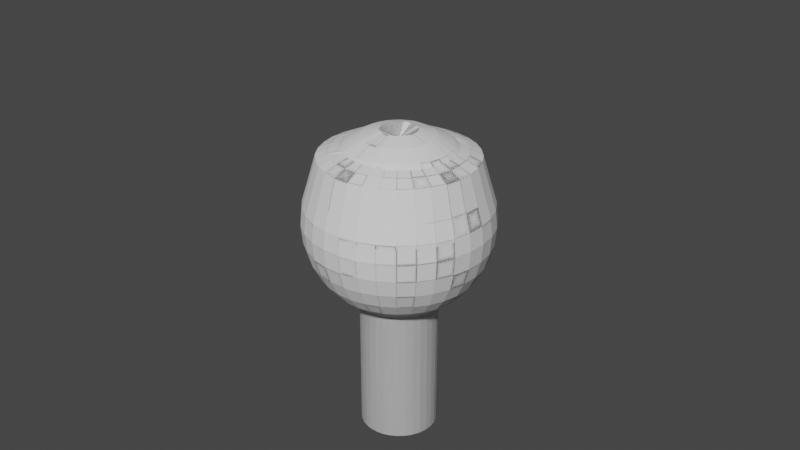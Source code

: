 # Source: pistil.blend  (saved by Blender 3.3.6; exported with 4.5.12 LTS)
import bpy
from mathutils import Matrix  # noqa: F401  (used for matrix-valued properties, if any)

bpy.ops.wm.read_factory_settings(use_empty=True)
scene = bpy.context.scene
scene.name = 'Scene'

# ---- collections
col_collection = bpy.data.collections.new('Collection'); scene.collection.children.link(col_collection)

# ---- world
world_world = bpy.data.worlds.new('World'); scene.world = world_world
world_world.use_nodes = True; world_world.node_tree.nodes.clear()
_N = world_world.node_tree.nodes; _L = world_world.node_tree.links
n0 = _N.new('ShaderNodeOutputWorld'); n0.name = 'World Output'; n0.location = (300, 300)
n1 = _N.new('ShaderNodeBackground'); n1.name = 'Background'; n1.location = (10, 300)
n1.inputs[0].default_value = (0.05088, 0.05088, 0.05088, 1.0)
_L.new(n1.outputs[0], n0.inputs[0])
n0.is_active_output = True
world_world.color = (0.05088, 0.05088, 0.05088)
world_world.use_sun_shadow = False
world_world.sun_shadow_jitter_overblur = 0.0

# ---- cameras
cam_camera = bpy.data.cameras.new('Camera')
cam_camera.clip_end = 100.0
cam_camera.ortho_scale = 7.314

# ---- meshes
me_cube_001 = bpy.data.meshes.new('Cube.001')
me_cube_001.from_pydata([(0.8315, 0.5556, 0.001642), (0.3087, 0.4619, 0.8077), (0.8155, 0.5449, 0.1947), (0.3928, 0.5879, 0.7609), (0.7682, 0.5133, 0.3804), (0.2126, 0.3182, 0.8425), (0.4619, 0.6913, 0.7039), (0.5133, 0.7682, 0.3804), (0.5449, 0.8155, 0.1947), (0.5556, 0.8315, 0.001642), (0.5449, 0.8155, -0.1914), (0.5133, 0.7682, -0.3771), (0.4619, 0.6913, -0.5482), (0.3928, 0.5879, -0.6981), (0.3087, 0.4619, -0.8212), (0.2126, 0.3182, -0.9239), (0.1084, 0.1622, -0.9808), (0.07466, 0.1802, -0.9808), (0.1464, 0.3536, -0.9239), (0.2126, 0.5133, -0.8315), (0.2706, 0.6533, -0.7071), (0.3182, 0.7682, -0.5556), (0.3536, 0.8536, -0.3827), (0.3753, 0.9061, -0.1951), (0.3827, 0.9239, 0.0), (0.3753, 0.9061, 0.1951), (0.3536, 0.8536, 0.3827), (0.3182, 0.7682, 0.7054), (0.2706, 0.6533, 0.7631), (0.2126, 0.5133, 0.8077), (0.1464, 0.3536, 0.8425), (0.07466, 0.1802, 0.864), (0.03806, 0.1913, 0.8672), (0.07466, 0.3753, 0.8456), (0.1084, 0.5449, 0.8104), (0.8155, 0.5449, -0.1914), (0.1379, 0.6935, 0.7631), (0.7682, 0.5133, -0.3771), (0.1622, 0.8155, 0.7054), (0.6913, 0.4619, -0.5482), (0.1802, 0.9061, 0.3827), (0.5879, 0.3928, -0.6981), (0.1913, 0.9619, 0.1951), (0.4619, 0.3087, -0.8212), (0.1951, 0.9808, 0.0), (0.3182, 0.2126, -0.9239), (0.1913, 0.9619, -0.1951), (0.1622, 0.1084, -0.9808), (0.1802, 0.9061, -0.3827), (0.1622, 0.8155, -0.5556), (0.1379, 0.6935, -0.7071), (0.1622, 0.1084, 0.864), (0.1084, 0.5449, -0.8315), (0.1379, 0.1379, 0.864), (0.07466, 0.3753, -0.9239), (0.03806, 0.1913, -0.9808), (0.0, 0.0, -1.0), (0.1379, 0.1379, -0.9808), (0.2706, 0.2706, -0.9239), (0.0, 0.1951, -0.9808), (0.3928, 0.3928, -0.8212), (0.0, 0.3827, -0.9239), (0.5, 0.5, -0.6981), (0.0, 0.5556, -0.8315), (0.5879, 0.5879, -0.5482), (0.6533, 0.6533, -0.3771), (0.0, 0.8315, -0.5556), (0.6935, 0.6935, -0.1914), (0.0, 0.9239, -0.3827), (0.7071, 0.7071, 0.001642), (0.0, 0.9808, -0.1951), (0.6935, 0.6935, 0.1947), (0.0, 1.0, 0.0), (0.6533, 0.6533, 0.3804), (0.5879, 0.5879, 0.7039), (0.0, 0.9239, 0.3872), (0.2706, 0.2706, 0.8425), (0.0, 0.8315, 0.7054), (0.5, 0.5, 0.7609), (0.0, 0.7071, 0.7631), (0.3928, 0.3928, 0.8077), (0.0, 0.5556, 0.8104), (0.0, 0.3827, 0.8456), (0.1084, 0.1622, 0.864), (0.0, 0.1951, 0.8672), (0.6913, 0.4619, 0.7039), (0.3182, 0.2126, 0.8425), (0.5879, 0.3928, 0.7609), (0.4619, 0.3087, 0.8077), (0.9239, 0.3827, 0.001642), (0.9061, 0.3753, 0.1947), (0.8536, 0.3536, 0.3804), (0.9061, 0.3753, -0.1914), (0.8536, 0.3536, -0.3771), (0.7682, 0.3182, -0.5482), (0.6533, 0.2706, -0.6981), (0.5133, 0.2126, -0.8212), (0.3536, 0.1464, -0.9239), (0.1802, 0.07466, -0.9808), (-0.08119, 0.4082, -0.4001), (-0.08119, 0.4082, -2.4), (0.1802, 0.07466, 0.864), (0.7682, 0.3182, 0.7039), (0.3536, 0.1464, 0.8425), (0.6533, 0.2706, 0.7609), (0.5133, 0.2126, 0.8077), (0.9808, 0.1951, 0.001642), (0.9619, 0.1913, 0.1947), (0.9061, 0.1802, 0.3804), (0.9619, 0.1913, -0.1914), (0.9061, 0.1802, -0.3771), (0.8155, 0.1622, -0.5482), (0.6935, 0.1379, -0.6981), (0.5449, 0.1084, -0.8212), (0.3753, 0.07466, -0.9239), (0.1913, 0.03806, -0.9808), (-0.1593, 0.3845, -0.4001), (-0.1593, 0.3845, -2.4), (0.1913, 0.03806, 0.864), (0.8155, 0.1622, 0.7039), (0.3753, 0.07466, 0.8425), (0.6935, 0.1379, 0.7609), (0.5449, 0.1084, 0.8077), (1.0, -1.639e-07, 0.001642), (0.9808, -8.941e-08, 0.1947), (0.9239, 4.47e-08, 0.3804), (0.9808, -8.941e-08, -0.1914), (0.9239, 4.47e-08, -0.3771), (0.8315, -8.941e-08, -0.5482), (0.7071, 1.49e-08, -0.6981), (0.5556, -4.47e-08, -0.8212), (0.3827, -2.235e-08, -0.9239), (0.1951, -1.118e-08, -0.9808), (-0.2312, 0.346, -0.4001), (-0.2312, 0.346, -2.4), (0.1951, -1.49e-08, 0.864), (0.8315, -8.941e-08, 0.7039), (0.3827, -1.49e-08, 0.8425), (0.7071, 1.49e-08, 0.7609), (0.5556, -4.47e-08, 0.8077), (0.9808, -0.1951, 0.001642), (0.9619, -0.1913, 0.1947), (0.9061, -0.1802, 0.3804), (0.9619, -0.1913, -0.1914), (0.9061, -0.1802, -0.3771), (0.8155, -0.1622, -0.5482), (0.6935, -0.1379, -0.6981), (0.5449, -0.1084, -0.8212), (0.3753, -0.07466, -0.9239), (0.1913, -0.03806, -0.9808), (-0.2943, 0.2943, -0.4001), (-0.2943, 0.2943, -2.4), (0.1913, -0.03806, 0.864), (0.8155, -0.1622, 0.7039), (0.3753, -0.07466, 0.8425), (0.6935, -0.1379, 0.7609), (0.5449, -0.1084, 0.8077), (0.9239, -0.3827, 0.001642), (0.9061, -0.3753, 0.1947), (0.8536, -0.3536, 0.3804), (0.9061, -0.3753, -0.1914), (0.8536, -0.3536, -0.3771), (0.7682, -0.3182, -0.5482), (0.6533, -0.2706, -0.6981), (0.5133, -0.2126, -0.8212), (0.3536, -0.1464, -0.9239), (0.1802, -0.07466, -0.9808), (-0.346, 0.2312, -0.4001), (-0.346, 0.2312, -2.4), (0.1802, -0.07466, 0.864), (0.7682, -0.3182, 0.7039), (0.3536, -0.1464, 0.8425), (0.6533, -0.2706, 0.7609), (0.5133, -0.2126, 0.8077), (0.8315, -0.5556, 0.001642), (0.8155, -0.5449, 0.1947), (0.7682, -0.5133, 0.3849), (0.8155, -0.5449, -0.1914), (0.7682, -0.5133, -0.3771), (0.6913, -0.4619, -0.5482), (0.5879, -0.3928, -0.6981), (0.4619, -0.3087, -0.8212), (0.3182, -0.2126, -0.9239), (0.1622, -0.1084, -0.9808), (-0.3845, 0.1593, -0.4001), (-0.3845, 0.1593, -2.4), (0.1622, -0.1084, 0.864), (0.6913, -0.4619, 0.7039), (0.3182, -0.2126, 0.8425), (0.5879, -0.3928, 0.7609), (0.4619, -0.3087, 0.8077), (0.7071, -0.7071, 0.001642), (0.6935, -0.6935, 0.1947), (0.6533, -0.6533, 0.3849), (0.6935, -0.6935, -0.1914), (0.6533, -0.6533, -0.3771), (0.5879, -0.5879, -0.5482), (0.5, -0.5, -0.6981), (0.3928, -0.3928, -0.8212), (0.2706, -0.2706, -0.9239), (0.1379, -0.1379, -0.9808), (-0.4082, 0.08119, -0.4001), (-0.4082, 0.08119, -2.4), (0.1379, -0.1379, 0.864), (0.5879, -0.5879, 0.7039), (0.2706, -0.2706, 0.8425), (0.5, -0.5, 0.7609), (0.3928, -0.3928, 0.8077), (0.5556, -0.8315, 0.001642), (0.5449, -0.8155, 0.1947), (0.5133, -0.7682, 0.3849), (0.5449, -0.8155, -0.1914), (0.5133, -0.7682, -0.3771), (0.4619, -0.6913, -0.5482), (0.3928, -0.5879, -0.6981), (0.3087, -0.4619, -0.8212), (0.2126, -0.3182, -0.9239), (0.1084, -0.1622, -0.9808), (-0.4162, 0.0, -0.4001), (-0.4162, 0.0, -2.4), (0.1084, -0.1622, 0.864), (0.4619, -0.6913, 0.7039), (0.2126, -0.3182, 0.8425), (0.3928, -0.5879, 0.7609), (0.3087, -0.4619, 0.8077), (0.3827, -0.9239, 0.001642), (0.3753, -0.9061, 0.1947), (0.3536, -0.8536, 0.3849), (0.3753, -0.9061, -0.1914), (0.3536, -0.8536, -0.3771), (0.3182, -0.7682, -0.5482), (0.2706, -0.6533, -0.6981), (0.2126, -0.5133, -0.8212), (0.1464, -0.3536, -0.9239), (0.07466, -0.1802, -0.9808), (-0.4082, -0.08119, -0.4001), (-0.4082, -0.08119, -2.4), (0.07466, -0.1802, 0.9704), (0.3182, -0.7682, 0.5542), (0.1464, -0.3536, 0.9147), (0.2706, -0.6533, 0.7025), (0.2126, -0.5133, 0.8242), (0.1951, -0.9808, 0.001642), (0.1913, -0.9619, 0.1947), (0.1802, -0.9061, 0.3804), (0.1913, -0.9619, -0.1914), (0.1802, -0.9061, -0.3771), (0.1622, -0.8155, -0.5482), (0.1379, -0.6935, -0.6981), (0.1084, -0.5449, -0.8212), (0.07466, -0.3753, -0.9239), (0.03806, -0.1913, -0.9808), (-0.3845, -0.1593, -0.4001), (-0.3845, -0.1593, -2.4), (0.03806, -0.1913, 0.9704), (0.1622, -0.8155, 0.5514), (0.07466, -0.3753, 0.9147), (0.1379, -0.6935, 0.7025), (0.1084, -0.5449, 0.8242), (-3.278e-07, -1.0, 0.001642), (-1.192e-07, -0.9808, 0.1947), (2.98e-08, -0.9239, 0.3804), (-1.192e-07, -0.9808, -0.1914), (2.98e-08, -0.9239, -0.3771), (-1.192e-07, -0.8315, -0.5482), (0.0, -0.7071, -0.6981), (-8.941e-08, -0.5556, -0.8212), (-5.215e-08, -0.3827, -0.9239), (-7.451e-09, -0.1951, -0.9808), (-0.346, -0.2312, -0.4001), (-0.346, -0.2312, -2.4), (0.0, -0.1951, 0.9704), (-1.192e-07, -0.8315, 0.5514), (-5.96e-08, -0.3827, 0.9147), (0.0, -0.7071, 0.7014), (-8.941e-08, -0.5556, 0.8242), (-0.1951, -0.9808, 0.001642), (-0.1913, -0.9619, 0.1947), (-0.1802, -0.9061, 0.3804), (-0.1913, -0.9619, -0.1914), (-0.1802, -0.9061, -0.3771), (-0.1622, -0.8155, -0.5482), (-0.1379, -0.6935, -0.6981), (-0.1084, -0.5449, -0.8212), (-0.07466, -0.3753, -0.9239), (-0.03806, -0.1913, -0.9808), (-0.2943, -0.2943, -0.4001), (-0.2943, -0.2943, -2.4), (-0.03806, -0.1913, 0.9704), (-0.1622, -0.8155, 0.5514), (-0.07466, -0.3753, 0.9147), (-0.1379, -0.6935, 0.7014), (-0.1084, -0.5449, 0.8245), (-0.3827, -0.9239, 0.0), (-0.3753, -0.9061, 0.1951), (-0.3536, -0.8536, 0.3827), (-0.3753, -0.9061, -0.1951), (-0.3536, -0.8536, -0.3827), (-0.3182, -0.7682, -0.5556), (-0.2706, -0.6533, -0.7071), (-0.2126, -0.5133, -0.8315), (-0.1464, -0.3536, -0.9239), (-0.07466, -0.1802, -0.9808), (-0.2312, -0.346, -0.4001), (-0.2312, -0.346, -2.4), (-0.07466, -0.1802, 0.9788), (-0.3182, -0.7682, 0.5556), (-0.1464, -0.3536, 0.9225), (-0.2706, -0.6533, 0.7071), (-0.2126, -0.5133, 0.8315), (-0.5556, -0.8315, 0.0), (-0.5449, -0.8155, 0.1951), (-0.5133, -0.7682, 0.3827), (-0.5449, -0.8155, -0.1951), (-0.5133, -0.7682, -0.3827), (-0.4619, -0.6913, -0.5556), (-0.3928, -0.5879, -0.7071), (-0.3087, -0.4619, -0.8315), (-0.2126, -0.3182, -0.9239), (-0.1084, -0.1622, -0.9808), (-0.1593, -0.3845, -0.4001), (0.0, 0.0, 0.8745), (-0.1084, -0.1622, 0.9788), (-0.4619, -0.6913, 0.5556), (-0.2126, -0.3182, 0.9225), (-0.3928, -0.5879, 0.7071), (-0.3087, -0.4619, 0.8315), (-0.7071, -0.7071, 0.0), (-0.6935, -0.6935, 0.1951), (-0.6533, -0.6533, 0.3827), (-0.6935, -0.6935, -0.1951), (-0.6533, -0.6533, -0.3827), (-0.5879, -0.5879, -0.5556), (-0.5, -0.5, -0.7071), (-0.3928, -0.3928, -0.8315), (-0.2706, -0.2706, -0.9239), (-0.1379, -0.1379, -0.9808), (-0.1593, -0.3845, -2.4), (-0.08119, -0.4082, -0.4001), (-0.1379, -0.1379, 0.9788), (-0.5879, -0.5879, 0.5556), (-0.2706, -0.2706, 0.9239), (-0.5, -0.5, 0.7071), (-0.3928, -0.3928, 0.8315), (-0.8315, -0.5556, 0.0), (-0.8155, -0.5449, 0.1951), (-0.7682, -0.5133, 0.3827), (-0.8155, -0.5449, -0.1951), (-0.7682, -0.5133, -0.3827), (-0.6913, -0.4619, -0.5556), (-0.5879, -0.3928, -0.7071), (-0.4619, -0.3087, -0.8315), (-0.3182, -0.2126, -0.9239), (-0.1622, -0.1084, -0.9808), (-0.08119, -0.4082, -2.4), (-7.069e-09, -0.4162, -0.4001), (-0.1622, -0.1084, 0.9788), (-0.6913, -0.4619, 0.5556), (-0.3182, -0.2126, 0.9239), (-0.5879, -0.3928, 0.7071), (-0.4619, -0.3087, 0.8315), (-0.9239, -0.3827, 0.0), (-0.9061, -0.3753, 0.1951), (-0.8536, -0.3536, 0.3827), (-0.9061, -0.3753, -0.1951), (-0.8536, -0.3536, -0.3827), (-0.7682, -0.3182, -0.5556), (-0.6533, -0.2706, -0.7071), (-0.5133, -0.2126, -0.8315), (-0.3536, -0.1464, -0.9239), (-0.1802, -0.07466, -0.9808), (-7.069e-09, -0.4162, -2.4), (0.08119, -0.4082, -0.4001), (-0.1802, -0.07466, 0.9788), (-0.7682, -0.3182, 0.5556), (-0.3536, -0.1464, 0.9239), (-0.6533, -0.2706, 0.7071), (-0.5133, -0.2126, 0.8315), (-0.9808, -0.1951, 0.0), (-0.9619, -0.1913, 0.1951), (-0.9061, -0.1802, 0.3827), (-0.9619, -0.1913, -0.1951), (-0.9061, -0.1802, -0.3827), (-0.8155, -0.1622, -0.5556), (-0.6935, -0.1379, -0.7071), (-0.5449, -0.1084, -0.8315), (-0.3753, -0.07466, -0.9239), (-0.1913, -0.03806, -0.9808), (0.08119, -0.4082, -2.4), (0.1593, -0.3845, -0.4001), (-0.1913, -0.03806, 0.9788), (-0.8155, -0.1622, 0.5556), (-0.3753, -0.07466, 0.9239), (-0.6935, -0.1379, 0.7071), (-0.5449, -0.1084, 0.8315), (-1.0, 4.47e-07, 0.0), (-0.9808, 2.682e-07, 0.1951), (-0.9239, 1.49e-08, 0.3827), (-0.9808, 2.682e-07, -0.1951), (-0.9239, 1.49e-08, -0.3827), (-0.8315, 1.639e-07, -0.5556), (-0.7071, 2.98e-08, -0.7071), (-0.5556, 1.49e-07, -0.8315), (-0.3827, 5.215e-08, -0.9239), (-0.1951, 1.863e-08, -0.9808), (0.1593, -0.3845, -2.4), (0.2312, -0.346, -0.4001), (-0.1951, 1.49e-08, 0.9788), (-0.8315, 1.639e-07, 0.5556), (-0.3827, 5.215e-08, 0.9239), (-0.7071, 2.98e-08, 0.7071), (-0.5556, 1.49e-07, 0.8315), (-0.9808, 0.1951, 0.0), (-0.9619, 0.1913, 0.1951), (-0.9061, 0.1802, 0.3827), (-0.9619, 0.1913, -0.1951), (-0.9061, 0.1802, -0.3827), (-0.8155, 0.1622, -0.5556), (-0.6935, 0.1379, -0.7071), (-0.5449, 0.1084, -0.8315), (-0.3753, 0.07466, -0.9239), (-0.1913, 0.03806, -0.9808), (0.2312, -0.346, -2.4), (0.2943, -0.2943, -0.4001), (-0.1913, 0.03806, 0.9788), (-0.8155, 0.1622, 0.5556), (-0.3753, 0.07466, 0.9225), (-0.6935, 0.1379, 0.7071), (-0.5449, 0.1084, 0.8315), (-0.9239, 0.3827, 0.0), (-0.9061, 0.3753, 0.1951), (-0.8536, 0.3536, 0.3827), (-0.9061, 0.3753, -0.1951), (-0.8536, 0.3536, -0.3827), (-0.7682, 0.3182, -0.5556), (-0.6533, 0.2706, -0.7071), (-0.5133, 0.2126, -0.8315), (-0.3536, 0.1464, -0.9239), (-0.1802, 0.07466, -0.9808), (0.2943, -0.2943, -2.4), (0.346, -0.2312, -0.4001), (-0.1802, 0.07466, 0.9788), (-0.7682, 0.3182, 0.5556), (-0.3536, 0.1464, 0.9225), (-0.6533, 0.2706, 0.7071), (-0.5133, 0.2126, 0.8315), (-0.8315, 0.5556, 0.0), (-0.8155, 0.5449, 0.1951), (-0.7682, 0.5133, 0.3827), (-0.8155, 0.5449, -0.1951), (-0.7682, 0.5133, -0.3827), (-0.6913, 0.4619, -0.5556), (-0.5879, 0.3928, -0.7071), (-0.4619, 0.3087, -0.8315), (-0.3182, 0.2126, -0.9239), (-0.1622, 0.1084, -0.9808), (0.346, -0.2312, -2.4), (0.3845, -0.1593, -0.4001), (-0.1622, 0.1084, 0.9788), (-0.6913, 0.4619, 0.5556), (-0.3182, 0.2126, 0.9225), (-0.5879, 0.3928, 0.7071), (-0.4619, 0.3087, 0.8311), (-0.7071, 0.7071, 0.0), (-0.6935, 0.6935, 0.1951), (-0.6533, 0.6533, 0.3827), (-0.6935, 0.6935, -0.1951), (-0.6533, 0.6533, -0.3827), (-0.5879, 0.5879, -0.5556), (-0.5, 0.5, -0.7071), (-0.3928, 0.3928, -0.8315), (-0.2706, 0.2706, -0.9239), (-0.1379, 0.1379, -0.9808), (0.3845, -0.1593, -2.4), (0.4082, -0.08119, -0.4001), (-0.1379, 0.1379, 0.9788), (-0.5879, 0.5879, 0.5556), (-0.2706, 0.2706, 0.9225), (-0.5, 0.5, 0.7081), (-0.3928, 0.3928, 0.8311), (-0.5556, 0.8315, 0.0), (-0.5449, 0.8155, 0.1951), (-0.5133, 0.7682, 0.3872), (-0.5449, 0.8155, -0.1951), (-0.5133, 0.7682, -0.3827), (-0.4619, 0.6913, -0.5556), (-0.3928, 0.5879, -0.7071), (-0.3087, 0.4619, -0.8315), (-0.2126, 0.3182, -0.9239), (-0.1084, 0.1622, -0.9808), (0.4082, -0.08119, -2.4), (0.4162, 0.0, -0.4001), (-0.1084, 0.1622, 0.9788), (-0.4619, 0.6913, 0.5582), (-0.2126, 0.3182, 0.9225), (-0.3928, 0.5879, 0.7081), (-0.3087, 0.4619, 0.8311), (-0.3827, 0.9239, 0.0), (-0.3753, 0.9061, 0.1951), (-0.3536, 0.8536, 0.3872), (-0.3753, 0.9061, -0.1951), (-0.3536, 0.8536, -0.3827), (-0.3182, 0.7682, -0.5556), (-0.2706, 0.6533, -0.7071), (-0.2126, 0.5133, -0.8315), (-0.1464, 0.3536, -0.9239), (-0.07466, 0.1802, -0.9808), (0.4162, 0.0, -2.4), (0.4082, 0.08119, -0.4001), (-0.07466, 0.1802, 0.8672), (-0.3182, 0.7682, 0.7054), (-0.1464, 0.3536, 0.8456), (-0.2706, 0.6533, 0.7631), (-0.2126, 0.5133, 0.8104), (-0.1951, 0.9808, 0.0), (-0.1913, 0.9619, 0.1951), (-0.1802, 0.9061, 0.3872), (-0.1913, 0.9619, -0.1951), (-0.1802, 0.9061, -0.3827), (-0.1622, 0.8155, -0.5556), (-0.1379, 0.6935, -0.7071), (-0.1084, 0.5449, -0.8315), (-0.07466, 0.3753, -0.9239), (-0.03806, 0.1913, -0.9808), (0.4082, 0.08119, -2.4), (0.3845, 0.1593, -0.4001), (-0.03806, 0.1913, 0.8672), (-0.1622, 0.8155, 0.7054), (-0.07466, 0.3753, 0.8456), (-0.1379, 0.6935, 0.7631), (-0.1084, 0.5449, 0.8104), (0.3845, 0.1593, -2.4), (2.831e-07, 0.9808, 0.1951), (0.346, 0.2312, -0.4001), (0.346, 0.2312, -2.4), (0.2943, 0.2943, -0.4001), (0.2943, 0.2943, -2.4), (8.941e-08, 0.7071, -0.7071), (0.2312, 0.346, -0.4001), (0.2312, 0.346, -2.4), (0.1593, 0.3845, -0.4001), (0.1593, 0.3845, -2.4), (0.08119, 0.4082, -0.4001), (0.08119, 0.4082, -2.4), (-7.069e-09, 0.4162, -0.4001), (-7.069e-09, 0.4162, -2.4)], [], [(85, 87, 104, 102), (8, 7, 73, 71), (55, 54, 18, 17), (88, 86, 103, 105), (32, 321, 31), (12, 11, 65, 64), (46, 44, 24, 23), (52, 50, 20, 19), (87, 88, 105, 104), (50, 49, 21, 20), (56, 55, 17), (0, 2, 90, 89), (69, 71, 2, 0), (40, 38, 27, 26), (2, 4, 91, 90), (15, 14, 60, 58), (3, 1, 80, 78), (10, 9, 69, 67), (42, 40, 26, 25), (41, 39, 94, 95), (48, 46, 23, 22), (11, 10, 67, 65), (14, 13, 62, 60), (39, 37, 93, 94), (6, 3, 78, 74), (51, 321, 101), (9, 8, 71, 69), (4, 85, 102, 91), (45, 43, 96, 97), (34, 33, 30, 29), (1, 5, 76, 80), (35, 0, 89, 92), (54, 52, 19, 18), (7, 6, 74, 73), (47, 45, 97, 98), (44, 42, 25, 24), (56, 16, 57), (43, 41, 95, 96), (33, 32, 31, 30), (5, 83, 53, 76), (56, 47, 98), (49, 48, 22, 21), (83, 321, 53), (86, 51, 101, 103), (38, 36, 28, 27), (16, 15, 58, 57), (78, 80, 88, 87), (82, 84, 32, 33), (23, 24, 9, 10), (58, 60, 43, 45), (72, 532, 42, 44), (17, 18, 15, 16), (80, 76, 86, 88), (61, 63, 52, 54), (26, 27, 6, 7), (67, 69, 0, 35), (81, 82, 33, 34), (27, 28, 3, 6), (60, 62, 41, 43), (70, 72, 44, 46), (31, 321, 83), (73, 74, 85, 4), (59, 61, 54, 55), (24, 25, 8, 9), (64, 65, 37, 39), (75, 77, 38, 40), (19, 20, 13, 14), (62, 64, 39, 41), (537, 66, 49, 50), (30, 31, 83, 5), (76, 53, 51, 86), (84, 321, 32), (29, 30, 5, 1), (65, 67, 35, 37), (532, 75, 40, 42), (22, 23, 10, 11), (56, 57, 47), (63, 537, 50, 52), (20, 21, 12, 13), (53, 321, 51), (79, 81, 34, 36), (56, 17, 16), (74, 78, 87, 85), (68, 70, 46, 48), (28, 29, 1, 3), (71, 73, 4, 2), (56, 59, 55), (18, 19, 14, 15), (57, 58, 45, 47), (77, 79, 36, 38), (25, 26, 7, 8), (21, 22, 11, 12), (66, 68, 48, 49), (13, 12, 64, 62), (37, 35, 92, 93), (36, 34, 29, 28), (95, 94, 111, 112), (101, 321, 118), (94, 93, 110, 111), (93, 92, 109, 110), (98, 97, 114, 115), (97, 96, 113, 114), (103, 101, 118, 120), (92, 89, 106, 109), (89, 90, 107, 106), (102, 104, 121, 119), (56, 98, 115), (90, 91, 108, 107), (105, 103, 120, 122), (96, 95, 112, 113), (91, 102, 119, 108), (104, 105, 122, 121), (114, 113, 130, 131), (108, 119, 136, 125), (106, 107, 124, 123), (107, 108, 125, 124), (120, 118, 135, 137), (113, 112, 129, 130), (112, 111, 128, 129), (118, 321, 135), (56, 115, 132), (111, 110, 127, 128), (122, 120, 137, 139), (121, 122, 139, 138), (115, 114, 131, 132), (109, 106, 123, 126), (119, 121, 138, 136), (110, 109, 126, 127), (56, 132, 149), (128, 127, 144, 145), (139, 137, 154, 156), (138, 139, 156, 155), (132, 131, 148, 149), (126, 123, 140, 143), (136, 138, 155, 153), (127, 126, 143, 144), (131, 130, 147, 148), (125, 136, 153, 142), (123, 124, 141, 140), (124, 125, 142, 141), (137, 135, 152, 154), (130, 129, 146, 147), (129, 128, 145, 146), (135, 321, 152), (142, 153, 170, 159), (140, 141, 158, 157), (141, 142, 159, 158), (154, 152, 169, 171), (147, 146, 163, 164), (146, 145, 162, 163), (152, 321, 169), (56, 149, 166), (145, 144, 161, 162), (156, 154, 171, 173), (155, 156, 173, 172), (149, 148, 165, 166), (143, 140, 157, 160), (153, 155, 172, 170), (144, 143, 160, 161), (148, 147, 164, 165), (162, 161, 178, 179), (173, 171, 188, 190), (172, 173, 190, 189), (166, 165, 182, 183), (160, 157, 174, 177), (170, 172, 189, 187), (161, 160, 177, 178), (165, 164, 181, 182), (159, 170, 187, 176), (157, 158, 175, 174), (158, 159, 176, 175), (171, 169, 186, 188), (164, 163, 180, 181), (163, 162, 179, 180), (169, 321, 186), (56, 166, 183), (174, 175, 192, 191), (175, 176, 193, 192), (188, 186, 203, 205), (181, 180, 197, 198), (180, 179, 196, 197), (186, 321, 203), (56, 183, 200), (179, 178, 195, 196), (190, 188, 205, 207), (189, 190, 207, 206), (183, 182, 199, 200), (177, 174, 191, 194), (187, 189, 206, 204), (178, 177, 194, 195), (182, 181, 198, 199), (176, 187, 204, 193), (207, 205, 222, 224), (206, 207, 224, 223), (200, 199, 216, 217), (194, 191, 208, 211), (204, 206, 223, 221), (195, 194, 211, 212), (199, 198, 215, 216), (193, 204, 221, 210), (191, 192, 209, 208), (192, 193, 210, 209), (205, 203, 220, 222), (198, 197, 214, 215), (197, 196, 213, 214), (203, 321, 220), (56, 200, 217), (196, 195, 212, 213), (209, 210, 227, 226), (222, 220, 237, 239), (215, 214, 231, 232), (214, 213, 230, 231), (220, 321, 237), (56, 217, 234), (213, 212, 229, 230), (224, 222, 239, 241), (223, 224, 241, 240), (217, 216, 233, 234), (211, 208, 225, 228), (221, 223, 240, 238), (212, 211, 228, 229), (216, 215, 232, 233), (210, 221, 238, 227), (208, 209, 226, 225), (234, 233, 250, 251), (228, 225, 242, 245), (238, 240, 257, 255), (229, 228, 245, 246), (233, 232, 249, 250), (227, 238, 255, 244), (225, 226, 243, 242), (226, 227, 244, 243), (239, 237, 254, 256), (232, 231, 248, 249), (231, 230, 247, 248), (237, 321, 254), (56, 234, 251), (230, 229, 246, 247), (241, 239, 256, 258), (240, 241, 258, 257), (249, 248, 265, 266), (248, 247, 264, 265), (254, 321, 271), (56, 251, 268), (247, 246, 263, 264), (258, 256, 273, 275), (257, 258, 275, 274), (251, 250, 267, 268), (245, 242, 259, 262), (255, 257, 274, 272), (246, 245, 262, 263), (250, 249, 266, 267), (244, 255, 272, 261), (242, 243, 260, 259), (243, 244, 261, 260), (256, 254, 271, 273), (272, 274, 291, 289), (263, 262, 279, 280), (267, 266, 283, 284), (261, 272, 289, 278), (259, 260, 277, 276), (260, 261, 278, 277), (273, 271, 288, 290), (266, 265, 282, 283), (265, 264, 281, 282), (271, 321, 288), (56, 268, 285), (264, 263, 280, 281), (275, 273, 290, 292), (274, 275, 292, 291), (268, 267, 284, 285), (262, 259, 276, 279), (282, 281, 298, 299), (288, 321, 305), (56, 285, 302), (281, 280, 297, 298), (292, 290, 307, 309), (291, 292, 309, 308), (285, 284, 301, 302), (279, 276, 293, 296), (289, 291, 308, 306), (280, 279, 296, 297), (284, 283, 300, 301), (278, 289, 306, 295), (276, 277, 294, 293), (277, 278, 295, 294), (290, 288, 305, 307), (283, 282, 299, 300), (297, 296, 313, 314), (301, 300, 317, 318), (295, 306, 323, 312), (293, 294, 311, 310), (294, 295, 312, 311), (307, 305, 322, 324), (300, 299, 316, 317), (299, 298, 315, 316), (305, 321, 322), (56, 302, 319), (298, 297, 314, 315), (309, 307, 324, 326), (308, 309, 326, 325), (302, 301, 318, 319), (296, 293, 310, 313), (306, 308, 325, 323), (322, 321, 339), (56, 319, 336), (315, 314, 331, 332), (326, 324, 341, 343), (325, 326, 343, 342), (319, 318, 335, 336), (313, 310, 327, 330), (323, 325, 342, 340), (314, 313, 330, 331), (318, 317, 334, 335), (312, 323, 340, 329), (310, 311, 328, 327), (311, 312, 329, 328), (324, 322, 339, 341), (317, 316, 333, 334), (316, 315, 332, 333), (335, 334, 351, 352), (329, 340, 357, 346), (327, 328, 345, 344), (328, 329, 346, 345), (341, 339, 356, 358), (334, 333, 350, 351), (333, 332, 349, 350), (339, 321, 356), (56, 336, 353), (332, 331, 348, 349), (343, 341, 358, 360), (342, 343, 360, 359), (336, 335, 352, 353), (330, 327, 344, 347), (340, 342, 359, 357), (331, 330, 347, 348), (56, 353, 370), (349, 348, 365, 366), (360, 358, 375, 377), (359, 360, 377, 376), (353, 352, 369, 370), (347, 344, 361, 364), (357, 359, 376, 374), (348, 347, 364, 365), (352, 351, 368, 369), (346, 357, 374, 363), (344, 345, 362, 361), (345, 346, 363, 362), (358, 356, 373, 375), (351, 350, 367, 368), (350, 349, 366, 367), (356, 321, 373), (363, 374, 391, 380), (361, 362, 379, 378), (362, 363, 380, 379), (375, 373, 390, 392), (368, 367, 384, 385), (367, 366, 383, 384), (373, 321, 390), (56, 370, 387), (366, 365, 382, 383), (377, 375, 392, 394), (376, 377, 394, 393), (370, 369, 386, 387), (364, 361, 378, 381), (374, 376, 393, 391), (365, 364, 381, 382), (369, 368, 385, 386), (383, 382, 399, 400), (394, 392, 409, 411), (393, 394, 411, 410), (387, 386, 403, 404), (381, 378, 395, 398), (391, 393, 410, 408), (382, 381, 398, 399), (386, 385, 402, 403), (380, 391, 408, 397), (378, 379, 396, 395), (379, 380, 397, 396), (392, 390, 407, 409), (385, 384, 401, 402), (384, 383, 400, 401), (390, 321, 407), (56, 387, 404), (396, 397, 414, 413), (409, 407, 424, 426), (402, 401, 418, 419), (401, 400, 417, 418), (407, 321, 424), (56, 404, 421), (400, 399, 416, 417), (411, 409, 426, 428), (410, 411, 428, 427), (404, 403, 420, 421), (398, 395, 412, 415), (408, 410, 427, 425), (399, 398, 415, 416), (403, 402, 419, 420), (397, 408, 425, 414), (395, 396, 413, 412), (427, 428, 445, 444), (421, 420, 437, 438), (415, 412, 429, 432), (425, 427, 444, 442), (416, 415, 432, 433), (420, 419, 436, 437), (414, 425, 442, 431), (412, 413, 430, 429), (413, 414, 431, 430), (426, 424, 441, 443), (419, 418, 435, 436), (418, 417, 434, 435), (424, 321, 441), (56, 421, 438), (417, 416, 433, 434), (428, 426, 443, 445), (443, 441, 458, 460), (436, 435, 452, 453), (435, 434, 451, 452), (441, 321, 458), (56, 438, 455), (434, 433, 450, 451), (445, 443, 460, 462), (444, 445, 462, 461), (438, 437, 454, 455), (432, 429, 446, 449), (442, 444, 461, 459), (433, 432, 449, 450), (437, 436, 453, 454), (431, 442, 459, 448), (429, 430, 447, 446), (430, 431, 448, 447), (449, 446, 463, 466), (459, 461, 478, 476), (450, 449, 466, 467), (454, 453, 470, 471), (448, 459, 476, 465), (446, 447, 464, 463), (447, 448, 465, 464), (460, 458, 475, 477), (453, 452, 469, 470), (452, 451, 468, 469), (458, 321, 475), (56, 455, 472), (451, 450, 467, 468), (462, 460, 477, 479), (461, 462, 479, 478), (455, 454, 471, 472), (470, 469, 486, 487), (469, 468, 485, 486), (475, 321, 492), (56, 472, 489), (468, 467, 484, 485), (479, 477, 494, 496), (478, 479, 496, 495), (472, 471, 488, 489), (466, 463, 480, 483), (476, 478, 495, 493), (467, 466, 483, 484), (471, 470, 487, 488), (465, 476, 493, 482), (463, 464, 481, 480), (464, 465, 482, 481), (477, 475, 492, 494), (493, 495, 512, 510), (484, 483, 500, 501), (488, 487, 504, 505), (482, 493, 510, 499), (480, 481, 498, 497), (481, 482, 499, 498), (494, 492, 509, 511), (487, 486, 503, 504), (486, 485, 502, 503), (492, 321, 509), (56, 489, 506), (485, 484, 501, 502), (496, 494, 511, 513), (495, 496, 513, 512), (489, 488, 505, 506), (483, 480, 497, 500), (503, 502, 519, 520), (509, 321, 526), (56, 506, 523), (502, 501, 518, 519), (513, 511, 528, 530), (512, 513, 530, 529), (506, 505, 522, 523), (500, 497, 514, 517), (510, 512, 529, 527), (501, 500, 517, 518), (505, 504, 521, 522), (499, 510, 527, 516), (497, 498, 515, 514), (498, 499, 516, 515), (511, 509, 526, 528), (504, 503, 520, 521), (518, 517, 70, 68), (522, 521, 63, 61), (516, 527, 77, 75), (514, 515, 532, 72), (515, 516, 75, 532), (528, 526, 84, 82), (521, 520, 537, 63), (520, 519, 66, 537), (526, 321, 84), (56, 523, 59), (519, 518, 68, 66), (530, 528, 82, 81), (529, 530, 81, 79), (523, 522, 61, 59), (517, 514, 72, 70), (527, 529, 79, 77), (545, 544, 542, 543), (543, 542, 540, 541), (541, 540, 538, 539), (539, 538, 535, 536), (536, 535, 533, 534), (534, 533, 525, 531), (531, 525, 508, 524), (524, 508, 491, 507), (507, 491, 474, 490), (490, 474, 457, 473), (473, 457, 440, 456), (456, 440, 423, 439), (439, 423, 406, 422), (422, 406, 389, 405), (405, 389, 372, 388), (388, 372, 355, 371), (371, 355, 338, 354), (354, 338, 320, 337), (337, 320, 303, 304), (304, 303, 286, 287), (287, 286, 269, 270), (270, 269, 252, 253), (253, 252, 235, 236), (236, 235, 218, 219), (219, 218, 201, 202), (202, 201, 184, 185), (185, 184, 167, 168), (168, 167, 150, 151), (151, 150, 133, 134), (134, 133, 116, 117), (542, 544, 99, 116, 133, 150, 167, 184, 201, 218, 235, 252, 269, 286, 303, 320, 338, 355, 372, 389, 406, 423, 440, 457, 474, 491, 508, 525, 533, 535, 538, 540), (117, 116, 99, 100), (100, 99, 544, 545), (545, 543, 541, 539, 536, 534, 531, 524, 507, 490, 473, 456, 439, 422, 405, 388, 371, 354, 337, 304, 287, 270, 253, 236, 219, 202, 185, 168, 151, 134, 117, 100)])
_uv = me_cube_001.uv_layers.new(name='UVMap')
_uv.uv.foreach_set('vector', [0.5938, 0.6875, 0.5938, 0.75, 0.5625, 0.75, 0.5625, 0.6875, 0.6562, 0.5625, 0.6562, 0.625, 0.625, 0.625, 0.625, 0.5625, 0.7188, 0.0625, 0.7188, 0.125, 0.6875, 0.125, 0.6875, 0.0625, 0.5938, 0.8125, 0.5938, 0.875, 0.5625, 0.875, 0.5625, 0.8125, 0.7188, 0.9375, 0.7031, 1.0, 0.6875, 0.9375, 0.6562, 0.3125, 0.6562, 0.375, 0.625, 0.375, 0.625, 0.3125, 0.7188, 0.4375, 0.7188, 0.5, 0.6875, 0.5, 0.6875, 0.4375, 0.7188, 0.1875, 0.7188, 0.25, 0.6875, 0.25, 0.6875, 0.1875, 0.5938, 0.75, 0.5938, 0.8125, 0.5625, 0.8125, 0.5625, 0.75, 0.7188, 0.25, 0.7188, 0.3125, 0.6875, 0.3125, 0.6875, 0.25, 0.7031, 0.0, 0.7188, 0.0625, 0.6875, 0.0625, 0.5938, 0.5, 0.5938, 0.5625, 0.5625, 0.5625, 0.5625, 0.5, 0.625, 0.5, 0.625, 0.5625, 0.5938, 0.5625, 0.5938, 0.5, 0.7188, 0.625, 0.7188, 0.6875, 0.6875, 0.6875, 0.6875, 0.625, 0.5938, 0.5625, 0.5938, 0.625, 0.5625, 0.625, 0.5625, 0.5625, 0.6562, 0.125, 0.6562, 0.1875, 0.625, 0.1875, 0.625, 0.125, 0.6562, 0.75, 0.6562, 0.8125, 0.625, 0.8125, 0.625, 0.75, 0.6562, 0.4375, 0.6562, 0.5, 0.625, 0.5, 0.625, 0.4375, 0.7188, 0.5625, 0.7188, 0.625, 0.6875, 0.625, 0.6875, 0.5625, 0.5938, 0.25, 0.5938, 0.3125, 0.5625, 0.3125, 0.5625, 0.25, 0.7188, 0.375, 0.7188, 0.4375, 0.6875, 0.4375, 0.6875, 0.375, 0.6562, 0.375, 0.6562, 0.4375, 0.625, 0.4375, 0.625, 0.375, 0.6562, 0.1875, 0.6562, 0.25, 0.625, 0.25, 0.625, 0.1875, 0.5938, 0.3125, 0.5938, 0.375, 0.5625, 0.375, 0.5625, 0.3125, 0.6562, 0.6875, 0.6562, 0.75, 0.625, 0.75, 0.625, 0.6875, 0.5938, 0.9375, 0.5781, 1.0, 0.5625, 0.9375, 0.6562, 0.5, 0.6562, 0.5625, 0.625, 0.5625, 0.625, 0.5, 0.5938, 0.625, 0.5938, 0.6875, 0.5625, 0.6875, 0.5625, 0.625, 0.5938, 0.125, 0.5938, 0.1875, 0.5625, 0.1875, 0.5625, 0.125, 0.7188, 0.8125, 0.7188, 0.875, 0.6875, 0.875, 0.6875, 0.8125, 0.6562, 0.8125, 0.6562, 0.875, 0.625, 0.875, 0.625, 0.8125, 0.5938, 0.4375, 0.5938, 0.5, 0.5625, 0.5, 0.5625, 0.4375, 0.7188, 0.125, 0.7188, 0.1875, 0.6875, 0.1875, 0.6875, 0.125, 0.6562, 0.625, 0.6562, 0.6875, 0.625, 0.6875, 0.625, 0.625, 0.5938, 0.0625, 0.5938, 0.125, 0.5625, 0.125, 0.5625, 0.0625, 0.7188, 0.5, 0.7188, 0.5625, 0.6875, 0.5625, 0.6875, 0.5, 0.6406, 0.0, 0.6562, 0.0625, 0.625, 0.0625, 0.5938, 0.1875, 0.5938, 0.25, 0.5625, 0.25, 0.5625, 0.1875, 0.7188, 0.875, 0.7188, 0.9375, 0.6875, 0.9375, 0.6875, 0.875, 0.6562, 0.875, 0.6562, 0.9375, 0.625, 0.9375, 0.625, 0.875, 0.5781, 0.0, 0.5938, 0.0625, 0.5625, 0.0625, 0.7188, 0.3125, 0.7188, 0.375, 0.6875, 0.375, 0.6875, 0.3125, 0.6562, 0.9375, 0.6406, 1.0, 0.625, 0.9375, 0.5938, 0.875, 0.5938, 0.9375, 0.5625, 0.9375, 0.5625, 0.875, 0.7188, 0.6875, 0.7188, 0.75, 0.6875, 0.75, 0.6875, 0.6875, 0.6562, 0.0625, 0.6562, 0.125, 0.625, 0.125, 0.625, 0.0625, 0.625, 0.75, 0.625, 0.8125, 0.5938, 0.8125, 0.5938, 0.75, 0.75, 0.875, 0.75, 0.9375, 0.7188, 0.9375, 0.7188, 0.875, 0.6875, 0.4375, 0.6875, 0.5, 0.6562, 0.5, 0.6562, 0.4375, 0.625, 0.125, 0.625, 0.1875, 0.5938, 0.1875, 0.5938, 0.125, 0.75, 0.5, 0.75, 0.5625, 0.7188, 0.5625, 0.7188, 0.5, 0.6875, 0.0625, 0.6875, 0.125, 0.6562, 0.125, 0.6562, 0.0625, 0.625, 0.8125, 0.625, 0.875, 0.5938, 0.875, 0.5938, 0.8125, 0.75, 0.125, 0.75, 0.1875, 0.7188, 0.1875, 0.7188, 0.125, 0.6875, 0.625, 0.6875, 0.6875, 0.6562, 0.6875, 0.6562, 0.625, 0.625, 0.4375, 0.625, 0.5, 0.5938, 0.5, 0.5938, 0.4375, 0.75, 0.8125, 0.75, 0.875, 0.7188, 0.875, 0.7188, 0.8125, 0.6875, 0.6875, 0.6875, 0.75, 0.6562, 0.75, 0.6562, 0.6875, 0.625, 0.1875, 0.625, 0.25, 0.5938, 0.25, 0.5938, 0.1875, 0.75, 0.4375, 0.75, 0.5, 0.7188, 0.5, 0.7188, 0.4375, 0.6875, 0.9375, 0.6719, 1.0, 0.6562, 0.9375, 0.625, 0.625, 0.625, 0.6875, 0.5938, 0.6875, 0.5938, 0.625, 0.75, 0.0625, 0.75, 0.125, 0.7188, 0.125, 0.7188, 0.0625, 0.6875, 0.5, 0.6875, 0.5625, 0.6562, 0.5625, 0.6562, 0.5, 0.625, 0.3125, 0.625, 0.375, 0.5938, 0.375, 0.5938, 0.3125, 0.75, 0.625, 0.75, 0.6875, 0.7188, 0.6875, 0.7188, 0.625, 0.6875, 0.1875, 0.6875, 0.25, 0.6562, 0.25, 0.6562, 0.1875, 0.625, 0.25, 0.625, 0.3125, 0.5938, 0.3125, 0.5938, 0.25, 0.75, 0.25, 0.75, 0.3125, 0.7188, 0.3125, 0.7188, 0.25, 0.6875, 0.875, 0.6875, 0.9375, 0.6562, 0.9375, 0.6562, 0.875, 0.625, 0.875, 0.625, 0.9375, 0.5938, 0.9375, 0.5938, 0.875, 0.75, 0.9375, 0.7344, 1.0, 0.7188, 0.9375, 0.6875, 0.8125, 0.6875, 0.875, 0.6562, 0.875, 0.6562, 0.8125, 0.625, 0.375, 0.625, 0.4375, 0.5938, 0.4375, 0.5938, 0.375, 0.75, 0.5625, 0.75, 0.625, 0.7188, 0.625, 0.7188, 0.5625, 0.6875, 0.375, 0.6875, 0.4375, 0.6562, 0.4375, 0.6562, 0.375, 0.6094, 0.0, 0.625, 0.0625, 0.5938, 0.0625, 0.75, 0.1875, 0.75, 0.25, 0.7188, 0.25, 0.7188, 0.1875, 0.6875, 0.25, 0.6875, 0.3125, 0.6562, 0.3125, 0.6562, 0.25, 0.625, 0.9375, 0.6094, 1.0, 0.5938, 0.9375, 0.75, 0.75, 0.75, 0.8125, 0.7188, 0.8125, 0.7188, 0.75, 0.6719, 0.0, 0.6875, 0.0625, 0.6562, 0.0625, 0.625, 0.6875, 0.625, 0.75, 0.5938, 0.75, 0.5938, 0.6875, 0.75, 0.375, 0.75, 0.4375, 0.7188, 0.4375, 0.7188, 0.375, 0.6875, 0.75, 0.6875, 0.8125, 0.6562, 0.8125, 0.6562, 0.75, 0.625, 0.5625, 0.625, 0.625, 0.5938, 0.625, 0.5938, 0.5625, 0.7344, 0.0, 0.75, 0.0625, 0.7188, 0.0625, 0.6875, 0.125, 0.6875, 0.1875, 0.6562, 0.1875, 0.6562, 0.125, 0.625, 0.0625, 0.625, 0.125, 0.5938, 0.125, 0.5938, 0.0625, 0.75, 0.6875, 0.75, 0.75, 0.7188, 0.75, 0.7188, 0.6875, 0.6875, 0.5625, 0.6875, 0.625, 0.6562, 0.625, 0.6562, 0.5625, 0.6875, 0.3125, 0.6875, 0.375, 0.6562, 0.375, 0.6562, 0.3125, 0.75, 0.3125, 0.75, 0.375, 0.7188, 0.375, 0.7188, 0.3125, 0.6562, 0.25, 0.6562, 0.3125, 0.625, 0.3125, 0.625, 0.25, 0.5938, 0.375, 0.5938, 0.4375, 0.5625, 0.4375, 0.5625, 0.375, 0.7188, 0.75, 0.7188, 0.8125, 0.6875, 0.8125, 0.6875, 0.75, 0.5625, 0.25, 0.5625, 0.3125, 0.5312, 0.3125, 0.5312, 0.25, 0.5625, 0.9375, 0.5469, 1.0, 0.5312, 0.9375, 0.5625, 0.3125, 0.5625, 0.375, 0.5312, 0.375, 0.5312, 0.3125, 0.5625, 0.375, 0.5625, 0.4375, 0.5312, 0.4375, 0.5312, 0.375, 0.5625, 0.0625, 0.5625, 0.125, 0.5312, 0.125, 0.5312, 0.0625, 0.5625, 0.125, 0.5625, 0.1875, 0.5312, 0.1875, 0.5312, 0.125, 0.5625, 0.875, 0.5625, 0.9375, 0.5312, 0.9375, 0.5312, 0.875, 0.5625, 0.4375, 0.5625, 0.5, 0.5312, 0.5, 0.5312, 0.4375, 0.5625, 0.5, 0.5625, 0.5625, 0.5312, 0.5625, 0.5312, 0.5, 0.5625, 0.6875, 0.5625, 0.75, 0.5312, 0.75, 0.5312, 0.6875, 0.5469, 0.0, 0.5625, 0.0625, 0.5312, 0.0625, 0.5625, 0.5625, 0.5625, 0.625, 0.5312, 0.625, 0.5312, 0.5625, 0.5625, 0.8125, 0.5625, 0.875, 0.5312, 0.875, 0.5312, 0.8125, 0.5625, 0.1875, 0.5625, 0.25, 0.5312, 0.25, 0.5312, 0.1875, 0.5625, 0.625, 0.5625, 0.6875, 0.5312, 0.6875, 0.5312, 0.625, 0.5625, 0.75, 0.5625, 0.8125, 0.5312, 0.8125, 0.5312, 0.75, 0.5312, 0.125, 0.5312, 0.1875, 0.5, 0.1875, 0.5, 0.125, 0.5312, 0.625, 0.5312, 0.6875, 0.5, 0.6875, 0.5, 0.625, 0.5312, 0.5, 0.5312, 0.5625, 0.5, 0.5625, 0.5, 0.5, 0.5312, 0.5625, 0.5312, 0.625, 0.5, 0.625, 0.5, 0.5625, 0.5312, 0.875, 0.5312, 0.9375, 0.5, 0.9375, 0.5, 0.875, 0.5312, 0.1875, 0.5312, 0.25, 0.5, 0.25, 0.5, 0.1875, 0.5312, 0.25, 0.5312, 0.3125, 0.5, 0.3125, 0.5, 0.25, 0.5312, 0.9375, 0.5156, 1.0, 0.5, 0.9375, 0.5156, 0.0, 0.5312, 0.0625, 0.5, 0.0625, 0.5312, 0.3125, 0.5312, 0.375, 0.5, 0.375, 0.5, 0.3125, 0.5312, 0.8125, 0.5312, 0.875, 0.5, 0.875, 0.5, 0.8125, 0.5312, 0.75, 0.5312, 0.8125, 0.5, 0.8125, 0.5, 0.75, 0.5312, 0.0625, 0.5312, 0.125, 0.5, 0.125, 0.5, 0.0625, 0.5312, 0.4375, 0.5312, 0.5, 0.5, 0.5, 0.5, 0.4375, 0.5312, 0.6875, 0.5312, 0.75, 0.5, 0.75, 0.5, 0.6875, 0.5312, 0.375, 0.5312, 0.4375, 0.5, 0.4375, 0.5, 0.375, 0.4844, 0.0, 0.5, 0.0625, 0.4688, 0.0625, 0.5, 0.3125, 0.5, 0.375, 0.4688, 0.375, 0.4687, 0.3125, 0.5, 0.8125, 0.5, 0.875, 0.4688, 0.875, 0.4688, 0.8125, 0.5, 0.75, 0.5, 0.8125, 0.4688, 0.8125, 0.4688, 0.75, 0.5, 0.0625, 0.5, 0.125, 0.4688, 0.125, 0.4688, 0.0625, 0.5, 0.4375, 0.5, 0.5, 0.4687, 0.5, 0.4688, 0.4375, 0.5, 0.6875, 0.5, 0.75, 0.4688, 0.75, 0.4687, 0.6875, 0.5, 0.375, 0.5, 0.4375, 0.4688, 0.4375, 0.4688, 0.375, 0.5, 0.125, 0.5, 0.1875, 0.4688, 0.1875, 0.4688, 0.125, 0.5, 0.625, 0.5, 0.6875, 0.4687, 0.6875, 0.4688, 0.625, 0.5, 0.5, 0.5, 0.5625, 0.4688, 0.5625, 0.4687, 0.5, 0.5, 0.5625, 0.5, 0.625, 0.4688, 0.625, 0.4688, 0.5625, 0.5, 0.875, 0.5, 0.9375, 0.4688, 0.9375, 0.4688, 0.875, 0.5, 0.1875, 0.5, 0.25, 0.4688, 0.25, 0.4688, 0.1875, 0.5, 0.25, 0.5, 0.3125, 0.4687, 0.3125, 0.4688, 0.25, 0.5, 0.9375, 0.4844, 1.0, 0.4688, 0.9375, 0.4688, 0.625, 0.4687, 0.6875, 0.4375, 0.6875, 0.4375, 0.625, 0.4687, 0.5, 0.4688, 0.5625, 0.4375, 0.5625, 0.4375, 0.5, 0.4688, 0.5625, 0.4688, 0.625, 0.4375, 0.625, 0.4375, 0.5625, 0.4688, 0.875, 0.4688, 0.9375, 0.4375, 0.9375, 0.4375, 0.875, 0.4688, 0.1875, 0.4688, 0.25, 0.4375, 0.25, 0.4375, 0.1875, 0.4688, 0.25, 0.4687, 0.3125, 0.4375, 0.3125, 0.4375, 0.25, 0.4688, 0.9375, 0.4531, 1.0, 0.4375, 0.9375, 0.4531, 0.0, 0.4688, 0.0625, 0.4375, 0.0625, 0.4687, 0.3125, 0.4688, 0.375, 0.4375, 0.375, 0.4375, 0.3125, 0.4688, 0.8125, 0.4688, 0.875, 0.4375, 0.875, 0.4375, 0.8125, 0.4688, 0.75, 0.4688, 0.8125, 0.4375, 0.8125, 0.4375, 0.75, 0.4688, 0.0625, 0.4688, 0.125, 0.4375, 0.125, 0.4375, 0.0625, 0.4688, 0.4375, 0.4687, 0.5, 0.4375, 0.5, 0.4375, 0.4375, 0.4687, 0.6875, 0.4688, 0.75, 0.4375, 0.75, 0.4375, 0.6875, 0.4688, 0.375, 0.4688, 0.4375, 0.4375, 0.4375, 0.4375, 0.375, 0.4688, 0.125, 0.4688, 0.1875, 0.4375, 0.1875, 0.4375, 0.125, 0.4375, 0.3125, 0.4375, 0.375, 0.4062, 0.375, 0.4062, 0.3125, 0.4375, 0.8125, 0.4375, 0.875, 0.4062, 0.875, 0.4062, 0.8125, 0.4375, 0.75, 0.4375, 0.8125, 0.4062, 0.8125, 0.4062, 0.75, 0.4375, 0.0625, 0.4375, 0.125, 0.4062, 0.125, 0.4062, 0.0625, 0.4375, 0.4375, 0.4375, 0.5, 0.4062, 0.5, 0.4062, 0.4375, 0.4375, 0.6875, 0.4375, 0.75, 0.4062, 0.75, 0.4062, 0.6875, 0.4375, 0.375, 0.4375, 0.4375, 0.4062, 0.4375, 0.4062, 0.375, 0.4375, 0.125, 0.4375, 0.1875, 0.4062, 0.1875, 0.4062, 0.125, 0.4375, 0.625, 0.4375, 0.6875, 0.4062, 0.6875, 0.4062, 0.625, 0.4375, 0.5, 0.4375, 0.5625, 0.4062, 0.5625, 0.4062, 0.5, 0.4375, 0.5625, 0.4375, 0.625, 0.4062, 0.625, 0.4062, 0.5625, 0.4375, 0.875, 0.4375, 0.9375, 0.4062, 0.9375, 0.4062, 0.875, 0.4375, 0.1875, 0.4375, 0.25, 0.4062, 0.25, 0.4062, 0.1875, 0.4375, 0.25, 0.4375, 0.3125, 0.4062, 0.3125, 0.4062, 0.25, 0.4375, 0.9375, 0.4219, 1.0, 0.4062, 0.9375, 0.4219, 0.0, 0.4375, 0.0625, 0.4062, 0.0625, 0.4062, 0.5, 0.4062, 0.5625, 0.375, 0.5625, 0.375, 0.5, 0.4062, 0.5625, 0.4062, 0.625, 0.375, 0.625, 0.375, 0.5625, 0.4062, 0.875, 0.4062, 0.9375, 0.375, 0.9375, 0.375, 0.875, 0.4062, 0.1875, 0.4062, 0.25, 0.375, 0.25, 0.375, 0.1875, 0.4062, 0.25, 0.4062, 0.3125, 0.375, 0.3125, 0.375, 0.25, 0.4062, 0.9375, 0.3906, 1.0, 0.375, 0.9375, 0.3906, 0.0, 0.4062, 0.0625, 0.375, 0.0625, 0.4062, 0.3125, 0.4062, 0.375, 0.375, 0.375, 0.375, 0.3125, 0.4062, 0.8125, 0.4062, 0.875, 0.375, 0.875, 0.375, 0.8125, 0.4062, 0.75, 0.4062, 0.8125, 0.375, 0.8125, 0.375, 0.75, 0.4062, 0.0625, 0.4062, 0.125, 0.375, 0.125, 0.375, 0.0625, 0.4062, 0.4375, 0.4062, 0.5, 0.375, 0.5, 0.375, 0.4375, 0.4062, 0.6875, 0.4062, 0.75, 0.375, 0.75, 0.375, 0.6875, 0.4062, 0.375, 0.4062, 0.4375, 0.375, 0.4375, 0.375, 0.375, 0.4062, 0.125, 0.4062, 0.1875, 0.375, 0.1875, 0.375, 0.125, 0.4062, 0.625, 0.4062, 0.6875, 0.375, 0.6875, 0.375, 0.625, 0.375, 0.8125, 0.375, 0.875, 0.3438, 0.875, 0.3438, 0.8125, 0.375, 0.75, 0.375, 0.8125, 0.3438, 0.8125, 0.3438, 0.75, 0.375, 0.0625, 0.375, 0.125, 0.3438, 0.125, 0.3438, 0.0625, 0.375, 0.4375, 0.375, 0.5, 0.3437, 0.5, 0.3438, 0.4375, 0.375, 0.6875, 0.375, 0.75, 0.3438, 0.75, 0.3438, 0.6875, 0.375, 0.375, 0.375, 0.4375, 0.3438, 0.4375, 0.3438, 0.375, 0.375, 0.125, 0.375, 0.1875, 0.3438, 0.1875, 0.3438, 0.125, 0.375, 0.625, 0.375, 0.6875, 0.3438, 0.6875, 0.3438, 0.625, 0.375, 0.5, 0.375, 0.5625, 0.3438, 0.5625, 0.3437, 0.5, 0.375, 0.5625, 0.375, 0.625, 0.3438, 0.625, 0.3438, 0.5625, 0.375, 0.875, 0.375, 0.9375, 0.3438, 0.9375, 0.3438, 0.875, 0.375, 0.1875, 0.375, 0.25, 0.3438, 0.25, 0.3438, 0.1875, 0.375, 0.25, 0.375, 0.3125, 0.3438, 0.3125, 0.3438, 0.25, 0.375, 0.9375, 0.3594, 1.0, 0.3438, 0.9375, 0.3594, 0.0, 0.375, 0.0625, 0.3438, 0.0625, 0.375, 0.3125, 0.375, 0.375, 0.3438, 0.375, 0.3438, 0.3125, 0.3438, 0.5625, 0.3438, 0.625, 0.3125, 0.625, 0.3125, 0.5625, 0.3438, 0.875, 0.3438, 0.9375, 0.3125, 0.9375, 0.3125, 0.875, 0.3438, 0.1875, 0.3438, 0.25, 0.3125, 0.25, 0.3125, 0.1875, 0.3438, 0.25, 0.3438, 0.3125, 0.3125, 0.3125, 0.3125, 0.25, 0.3438, 0.9375, 0.3281, 1.0, 0.3125, 0.9375, 0.3281, 0.0, 0.3438, 0.0625, 0.3125, 0.0625, 0.3438, 0.3125, 0.3438, 0.375, 0.3125, 0.375, 0.3125, 0.3125, 0.3438, 0.8125, 0.3438, 0.875, 0.3125, 0.875, 0.3125, 0.8125, 0.3438, 0.75, 0.3438, 0.8125, 0.3125, 0.8125, 0.3125, 0.75, 0.3438, 0.0625, 0.3438, 0.125, 0.3125, 0.125, 0.3125, 0.0625, 0.3438, 0.4375, 0.3437, 0.5, 0.3125, 0.5, 0.3125, 0.4375, 0.3438, 0.6875, 0.3438, 0.75, 0.3125, 0.75, 0.3125, 0.6875, 0.3438, 0.375, 0.3438, 0.4375, 0.3125, 0.4375, 0.3125, 0.375, 0.3438, 0.125, 0.3438, 0.1875, 0.3125, 0.1875, 0.3125, 0.125, 0.3438, 0.625, 0.3438, 0.6875, 0.3125, 0.6875, 0.3125, 0.625, 0.3437, 0.5, 0.3438, 0.5625, 0.3125, 0.5625, 0.3125, 0.5, 0.3125, 0.0625, 0.3125, 0.125, 0.2812, 0.125, 0.2812, 0.0625, 0.3125, 0.4375, 0.3125, 0.5, 0.2812, 0.5, 0.2812, 0.4375, 0.3125, 0.6875, 0.3125, 0.75, 0.2812, 0.75, 0.2812, 0.6875, 0.3125, 0.375, 0.3125, 0.4375, 0.2812, 0.4375, 0.2812, 0.375, 0.3125, 0.125, 0.3125, 0.1875, 0.2812, 0.1875, 0.2812, 0.125, 0.3125, 0.625, 0.3125, 0.6875, 0.2812, 0.6875, 0.2812, 0.625, 0.3125, 0.5, 0.3125, 0.5625, 0.2812, 0.5625, 0.2812, 0.5, 0.3125, 0.5625, 0.3125, 0.625, 0.2812, 0.625, 0.2812, 0.5625, 0.3125, 0.875, 0.3125, 0.9375, 0.2812, 0.9375, 0.2812, 0.875, 0.3125, 0.1875, 0.3125, 0.25, 0.2812, 0.25, 0.2812, 0.1875, 0.3125, 0.25, 0.3125, 0.3125, 0.2812, 0.3125, 0.2812, 0.25, 0.3125, 0.9375, 0.2969, 1.0, 0.2812, 0.9375, 0.2969, 0.0, 0.3125, 0.0625, 0.2812, 0.0625, 0.3125, 0.3125, 0.3125, 0.375, 0.2812, 0.375, 0.2812, 0.3125, 0.3125, 0.8125, 0.3125, 0.875, 0.2812, 0.875, 0.2812, 0.8125, 0.3125, 0.75, 0.3125, 0.8125, 0.2812, 0.8125, 0.2812, 0.75, 0.2812, 0.1875, 0.2812, 0.25, 0.25, 0.25, 0.25, 0.1875, 0.2812, 0.25, 0.2812, 0.3125, 0.25, 0.3125, 0.25, 0.25, 0.2812, 0.9375, 0.2656, 1.0, 0.25, 0.9375, 0.2656, 0.0, 0.2812, 0.0625, 0.25, 0.0625, 0.2812, 0.3125, 0.2812, 0.375, 0.25, 0.375, 0.25, 0.3125, 0.2812, 0.8125, 0.2812, 0.875, 0.25, 0.875, 0.25, 0.8125, 0.2812, 0.75, 0.2812, 0.8125, 0.25, 0.8125, 0.25, 0.75, 0.2812, 0.0625, 0.2812, 0.125, 0.25, 0.125, 0.25, 0.0625, 0.2812, 0.4375, 0.2812, 0.5, 0.25, 0.5, 0.25, 0.4375, 0.2812, 0.6875, 0.2812, 0.75, 0.25, 0.75, 0.25, 0.6875, 0.2812, 0.375, 0.2812, 0.4375, 0.25, 0.4375, 0.25, 0.375, 0.2812, 0.125, 0.2812, 0.1875, 0.25, 0.1875, 0.25, 0.125, 0.2812, 0.625, 0.2812, 0.6875, 0.25, 0.6875, 0.25, 0.625, 0.2812, 0.5, 0.2812, 0.5625, 0.25, 0.5625, 0.25, 0.5, 0.2812, 0.5625, 0.2812, 0.625, 0.25, 0.625, 0.25, 0.5625, 0.2812, 0.875, 0.2812, 0.9375, 0.25, 0.9375, 0.25, 0.875, 0.25, 0.6875, 0.25, 0.75, 0.2188, 0.75, 0.2188, 0.6875, 0.25, 0.375, 0.25, 0.4375, 0.2188, 0.4375, 0.2188, 0.375, 0.25, 0.125, 0.25, 0.1875, 0.2188, 0.1875, 0.2188, 0.125, 0.25, 0.625, 0.25, 0.6875, 0.2188, 0.6875, 0.2188, 0.625, 0.25, 0.5, 0.25, 0.5625, 0.2188, 0.5625, 0.2187, 0.5, 0.25, 0.5625, 0.25, 0.625, 0.2188, 0.625, 0.2188, 0.5625, 0.25, 0.875, 0.25, 0.9375, 0.2188, 0.9375, 0.2188, 0.875, 0.25, 0.1875, 0.25, 0.25, 0.2188, 0.25, 0.2188, 0.1875, 0.25, 0.25, 0.25, 0.3125, 0.2188, 0.3125, 0.2188, 0.25, 0.25, 0.9375, 0.2344, 1.0, 0.2188, 0.9375, 0.2344, 0.0, 0.25, 0.0625, 0.2188, 0.0625, 0.25, 0.3125, 0.25, 0.375, 0.2188, 0.375, 0.2188, 0.3125, 0.25, 0.8125, 0.25, 0.875, 0.2188, 0.875, 0.2188, 0.8125, 0.25, 0.75, 0.25, 0.8125, 0.2188, 0.8125, 0.2188, 0.75, 0.25, 0.0625, 0.25, 0.125, 0.2188, 0.125, 0.2188, 0.0625, 0.25, 0.4375, 0.25, 0.5, 0.2187, 0.5, 0.2188, 0.4375, 0.2188, 0.25, 0.2188, 0.3125, 0.1875, 0.3125, 0.1875, 0.25, 0.2188, 0.9375, 0.2031, 1.0, 0.1875, 0.9375, 0.2031, 0.0, 0.2188, 0.0625, 0.1875, 0.0625, 0.2188, 0.3125, 0.2188, 0.375, 0.1875, 0.375, 0.1875, 0.3125, 0.2188, 0.8125, 0.2188, 0.875, 0.1875, 0.875, 0.1875, 0.8125, 0.2188, 0.75, 0.2188, 0.8125, 0.1875, 0.8125, 0.1875, 0.75, 0.2188, 0.0625, 0.2188, 0.125, 0.1875, 0.125, 0.1875, 0.0625, 0.2188, 0.4375, 0.2187, 0.5, 0.1875, 0.5, 0.1875, 0.4375, 0.2188, 0.6875, 0.2188, 0.75, 0.1875, 0.75, 0.1875, 0.6875, 0.2188, 0.375, 0.2188, 0.4375, 0.1875, 0.4375, 0.1875, 0.375, 0.2188, 0.125, 0.2188, 0.1875, 0.1875, 0.1875, 0.1875, 0.125, 0.2188, 0.625, 0.2188, 0.6875, 0.1875, 0.6875, 0.1875, 0.625, 0.2187, 0.5, 0.2188, 0.5625, 0.1875, 0.5625, 0.1875, 0.5, 0.2188, 0.5625, 0.2188, 0.625, 0.1875, 0.625, 0.1875, 0.5625, 0.2188, 0.875, 0.2188, 0.9375, 0.1875, 0.9375, 0.1875, 0.875, 0.2188, 0.1875, 0.2188, 0.25, 0.1875, 0.25, 0.1875, 0.1875, 0.1875, 0.375, 0.1875, 0.4375, 0.1562, 0.4375, 0.1563, 0.375, 0.1875, 0.125, 0.1875, 0.1875, 0.1562, 0.1875, 0.1562, 0.125, 0.1875, 0.625, 0.1875, 0.6875, 0.1562, 0.6875, 0.1563, 0.625, 0.1875, 0.5, 0.1875, 0.5625, 0.1562, 0.5625, 0.1562, 0.5, 0.1875, 0.5625, 0.1875, 0.625, 0.1563, 0.625, 0.1562, 0.5625, 0.1875, 0.875, 0.1875, 0.9375, 0.1563, 0.9375, 0.1562, 0.875, 0.1875, 0.1875, 0.1875, 0.25, 0.1562, 0.25, 0.1562, 0.1875, 0.1875, 0.25, 0.1875, 0.3125, 0.1562, 0.3125, 0.1562, 0.25, 0.1875, 0.9375, 0.1719, 1.0, 0.1563, 0.9375, 0.1719, 0.0, 0.1875, 0.0625, 0.1563, 0.0625, 0.1875, 0.3125, 0.1875, 0.375, 0.1563, 0.375, 0.1562, 0.3125, 0.1875, 0.8125, 0.1875, 0.875, 0.1562, 0.875, 0.1562, 0.8125, 0.1875, 0.75, 0.1875, 0.8125, 0.1562, 0.8125, 0.1562, 0.75, 0.1875, 0.0625, 0.1875, 0.125, 0.1562, 0.125, 0.1563, 0.0625, 0.1875, 0.4375, 0.1875, 0.5, 0.1562, 0.5, 0.1562, 0.4375, 0.1875, 0.6875, 0.1875, 0.75, 0.1562, 0.75, 0.1562, 0.6875, 0.1563, 0.9375, 0.1406, 1.0, 0.125, 0.9375, 0.1406, 0.0, 0.1563, 0.0625, 0.125, 0.0625, 0.1562, 0.3125, 0.1563, 0.375, 0.125, 0.375, 0.125, 0.3125, 0.1562, 0.8125, 0.1562, 0.875, 0.125, 0.875, 0.125, 0.8125, 0.1562, 0.75, 0.1562, 0.8125, 0.125, 0.8125, 0.125, 0.75, 0.1563, 0.0625, 0.1562, 0.125, 0.125, 0.125, 0.125, 0.0625, 0.1562, 0.4375, 0.1562, 0.5, 0.125, 0.5, 0.125, 0.4375, 0.1562, 0.6875, 0.1562, 0.75, 0.125, 0.75, 0.125, 0.6875, 0.1563, 0.375, 0.1562, 0.4375, 0.125, 0.4375, 0.125, 0.375, 0.1562, 0.125, 0.1562, 0.1875, 0.125, 0.1875, 0.125, 0.125, 0.1563, 0.625, 0.1562, 0.6875, 0.125, 0.6875, 0.125, 0.625, 0.1562, 0.5, 0.1562, 0.5625, 0.125, 0.5625, 0.125, 0.5, 0.1562, 0.5625, 0.1563, 0.625, 0.125, 0.625, 0.125, 0.5625, 0.1562, 0.875, 0.1563, 0.9375, 0.125, 0.9375, 0.125, 0.875, 0.1562, 0.1875, 0.1562, 0.25, 0.125, 0.25, 0.125, 0.1875, 0.1562, 0.25, 0.1562, 0.3125, 0.125, 0.3125, 0.125, 0.25, 0.125, 0.125, 0.125, 0.1875, 0.09375, 0.1875, 0.09375, 0.125, 0.125, 0.625, 0.125, 0.6875, 0.09375, 0.6875, 0.09375, 0.625, 0.125, 0.5, 0.125, 0.5625, 0.09375, 0.5625, 0.09375, 0.5, 0.125, 0.5625, 0.125, 0.625, 0.09375, 0.625, 0.09375, 0.5625, 0.125, 0.875, 0.125, 0.9375, 0.09375, 0.9375, 0.09375, 0.875, 0.125, 0.1875, 0.125, 0.25, 0.09375, 0.25, 0.09375, 0.1875, 0.125, 0.25, 0.125, 0.3125, 0.09375, 0.3125, 0.09375, 0.25, 0.125, 0.9375, 0.1094, 1.0, 0.09375, 0.9375, 0.1094, 0.0, 0.125, 0.0625, 0.09375, 0.0625, 0.125, 0.3125, 0.125, 0.375, 0.09375, 0.375, 0.09375, 0.3125, 0.125, 0.8125, 0.125, 0.875, 0.09375, 0.875, 0.09375, 0.8125, 0.125, 0.75, 0.125, 0.8125, 0.09375, 0.8125, 0.09375, 0.75, 0.125, 0.0625, 0.125, 0.125, 0.09375, 0.125, 0.09375, 0.0625, 0.125, 0.4375, 0.125, 0.5, 0.09375, 0.5, 0.09375, 0.4375, 0.125, 0.6875, 0.125, 0.75, 0.09375, 0.75, 0.09375, 0.6875, 0.125, 0.375, 0.125, 0.4375, 0.09375, 0.4375, 0.09375, 0.375, 0.07812, 0.0, 0.09375, 0.0625, 0.0625, 0.0625, 0.09375, 0.3125, 0.09375, 0.375, 0.0625, 0.375, 0.0625, 0.3125, 0.09375, 0.8125, 0.09375, 0.875, 0.0625, 0.875, 0.0625, 0.8125, 0.09375, 0.75, 0.09375, 0.8125, 0.0625, 0.8125, 0.0625, 0.75, 0.09375, 0.0625, 0.09375, 0.125, 0.0625, 0.125, 0.0625, 0.0625, 0.09375, 0.4375, 0.09375, 0.5, 0.0625, 0.5, 0.0625, 0.4375, 0.09375, 0.6875, 0.09375, 0.75, 0.0625, 0.75, 0.0625, 0.6875, 0.09375, 0.375, 0.09375, 0.4375, 0.0625, 0.4375, 0.0625, 0.375, 0.09375, 0.125, 0.09375, 0.1875, 0.0625, 0.1875, 0.0625, 0.125, 0.09375, 0.625, 0.09375, 0.6875, 0.0625, 0.6875, 0.0625, 0.625, 0.09375, 0.5, 0.09375, 0.5625, 0.0625, 0.5625, 0.0625, 0.5, 0.09375, 0.5625, 0.09375, 0.625, 0.0625, 0.625, 0.0625, 0.5625, 0.09375, 0.875, 0.09375, 0.9375, 0.0625, 0.9375, 0.0625, 0.875, 0.09375, 0.1875, 0.09375, 0.25, 0.0625, 0.25, 0.0625, 0.1875, 0.09375, 0.25, 0.09375, 0.3125, 0.0625, 0.3125, 0.0625, 0.25, 0.09375, 0.9375, 0.07812, 1.0, 0.0625, 0.9375, 0.0625, 0.625, 0.0625, 0.6875, 0.03125, 0.6875, 0.03125, 0.625, 0.0625, 0.5, 0.0625, 0.5625, 0.03125, 0.5625, 0.03125, 0.5, 0.0625, 0.5625, 0.0625, 0.625, 0.03125, 0.625, 0.03125, 0.5625, 0.0625, 0.875, 0.0625, 0.9375, 0.03125, 0.9375, 0.03125, 0.875, 0.0625, 0.1875, 0.0625, 0.25, 0.03125, 0.25, 0.03125, 0.1875, 0.0625, 0.25, 0.0625, 0.3125, 0.03125, 0.3125, 0.03125, 0.25, 0.0625, 0.9375, 0.04687, 1.0, 0.03125, 0.9375, 0.04687, 0.0, 0.0625, 0.0625, 0.03125, 0.0625, 0.0625, 0.3125, 0.0625, 0.375, 0.03125, 0.375, 0.03125, 0.3125, 0.0625, 0.8125, 0.0625, 0.875, 0.03125, 0.875, 0.03125, 0.8125, 0.0625, 0.75, 0.0625, 0.8125, 0.03125, 0.8125, 0.03125, 0.75, 0.0625, 0.0625, 0.0625, 0.125, 0.03125, 0.125, 0.03125, 0.0625, 0.0625, 0.4375, 0.0625, 0.5, 0.03125, 0.5, 0.03125, 0.4375, 0.0625, 0.6875, 0.0625, 0.75, 0.03125, 0.75, 0.03125, 0.6875, 0.0625, 0.375, 0.0625, 0.4375, 0.03125, 0.4375, 0.03125, 0.375, 0.0625, 0.125, 0.0625, 0.1875, 0.03125, 0.1875, 0.03125, 0.125, 0.03125, 0.3125, 0.03125, 0.375, 0.0, 0.375, 0.0, 0.3125, 0.03125, 0.8125, 0.03125, 0.875, 0.0, 0.875, 0.0, 0.8125, 0.03125, 0.75, 0.03125, 0.8125, 0.0, 0.8125, 0.0, 0.75, 0.03125, 0.0625, 0.03125, 0.125, 0.0, 0.125, 0.0, 0.0625, 0.03125, 0.4375, 0.03125, 0.5, 0.0, 0.5, 0.0, 0.4375, 0.03125, 0.6875, 0.03125, 0.75, 0.0, 0.75, 0.0, 0.6875, 0.03125, 0.375, 0.03125, 0.4375, 0.0, 0.4375, 0.0, 0.375, 0.03125, 0.125, 0.03125, 0.1875, 0.0, 0.1875, 0.0, 0.125, 0.03125, 0.625, 0.03125, 0.6875, 0.0, 0.6875, 0.0, 0.625, 0.03125, 0.5, 0.03125, 0.5625, 0.0, 0.5625, 0.0, 0.5, 0.03125, 0.5625, 0.03125, 0.625, 0.0, 0.625, 0.0, 0.5625, 0.03125, 0.875, 0.03125, 0.9375, 0.0, 0.9375, 0.0, 0.875, 0.03125, 0.1875, 0.03125, 0.25, 0.0, 0.25, 0.0, 0.1875, 0.03125, 0.25, 0.03125, 0.3125, 0.0, 0.3125, 0.0, 0.25, 0.03125, 0.9375, 0.01562, 1.0, 0.0, 0.9375, 0.01562, 0.0, 0.03125, 0.0625, 0.0, 0.0625, 1.0, 0.5625, 1.0, 0.625, 0.9688, 0.625, 0.9687, 0.5625, 1.0, 0.875, 1.0, 0.9375, 0.9688, 0.9375, 0.9687, 0.875, 1.0, 0.1875, 1.0, 0.25, 0.9688, 0.25, 0.9687, 0.1875, 1.0, 0.25, 1.0, 0.3125, 0.9687, 0.3125, 0.9688, 0.25, 1.0, 0.9375, 0.9844, 1.0, 0.9688, 0.9375, 0.9844, 0.0, 1.0, 0.0625, 0.9688, 0.0625, 1.0, 0.3125, 1.0, 0.375, 0.9688, 0.375, 0.9687, 0.3125, 1.0, 0.8125, 1.0, 0.875, 0.9687, 0.875, 0.9687, 0.8125, 1.0, 0.75, 1.0, 0.8125, 0.9687, 0.8125, 0.9688, 0.75, 1.0, 0.0625, 1.0, 0.125, 0.9687, 0.125, 0.9688, 0.0625, 1.0, 0.4375, 1.0, 0.5, 0.9687, 0.5, 0.9687, 0.4375, 1.0, 0.6875, 1.0, 0.75, 0.9688, 0.75, 0.9687, 0.6875, 1.0, 0.375, 1.0, 0.4375, 0.9687, 0.4375, 0.9688, 0.375, 1.0, 0.125, 1.0, 0.1875, 0.9687, 0.1875, 0.9687, 0.125, 1.0, 0.625, 1.0, 0.6875, 0.9687, 0.6875, 0.9688, 0.625, 1.0, 0.5, 1.0, 0.5625, 0.9687, 0.5625, 0.9687, 0.5, 0.9688, 0.75, 0.9687, 0.8125, 0.9375, 0.8125, 0.9375, 0.75, 0.9688, 0.0625, 0.9687, 0.125, 0.9375, 0.125, 0.9375, 0.0625, 0.9687, 0.4375, 0.9687, 0.5, 0.9375, 0.5, 0.9375, 0.4375, 0.9687, 0.6875, 0.9688, 0.75, 0.9375, 0.75, 0.9375, 0.6875, 0.9688, 0.375, 0.9687, 0.4375, 0.9375, 0.4375, 0.9375, 0.375, 0.9687, 0.125, 0.9687, 0.1875, 0.9375, 0.1875, 0.9375, 0.125, 0.9688, 0.625, 0.9687, 0.6875, 0.9375, 0.6875, 0.9375, 0.625, 0.9687, 0.5, 0.9687, 0.5625, 0.9375, 0.5625, 0.9375, 0.5, 0.9687, 0.5625, 0.9688, 0.625, 0.9375, 0.625, 0.9375, 0.5625, 0.9687, 0.875, 0.9688, 0.9375, 0.9375, 0.9375, 0.9375, 0.875, 0.9687, 0.1875, 0.9688, 0.25, 0.9375, 0.25, 0.9375, 0.1875, 0.9688, 0.25, 0.9687, 0.3125, 0.9375, 0.3125, 0.9375, 0.25, 0.9688, 0.9375, 0.9531, 1.0, 0.9375, 0.9375, 0.9531, 0.0, 0.9688, 0.0625, 0.9375, 0.0625, 0.9687, 0.3125, 0.9688, 0.375, 0.9375, 0.375, 0.9375, 0.3125, 0.9687, 0.8125, 0.9687, 0.875, 0.9375, 0.875, 0.9375, 0.8125, 0.9375, 0.875, 0.9375, 0.9375, 0.9062, 0.9375, 0.9062, 0.875, 0.9375, 0.1875, 0.9375, 0.25, 0.9062, 0.25, 0.9062, 0.1875, 0.9375, 0.25, 0.9375, 0.3125, 0.9062, 0.3125, 0.9062, 0.25, 0.9375, 0.9375, 0.9219, 1.0, 0.9062, 0.9375, 0.9219, 0.0, 0.9375, 0.0625, 0.9062, 0.0625, 0.9375, 0.3125, 0.9375, 0.375, 0.9062, 0.375, 0.9062, 0.3125, 0.9375, 0.8125, 0.9375, 0.875, 0.9062, 0.875, 0.9062, 0.8125, 0.9375, 0.75, 0.9375, 0.8125, 0.9062, 0.8125, 0.9062, 0.75, 0.9375, 0.0625, 0.9375, 0.125, 0.9062, 0.125, 0.9062, 0.0625, 0.9375, 0.4375, 0.9375, 0.5, 0.9062, 0.5, 0.9062, 0.4375, 0.9375, 0.6875, 0.9375, 0.75, 0.9062, 0.75, 0.9062, 0.6875, 0.9375, 0.375, 0.9375, 0.4375, 0.9062, 0.4375, 0.9062, 0.375, 0.9375, 0.125, 0.9375, 0.1875, 0.9062, 0.1875, 0.9062, 0.125, 0.9375, 0.625, 0.9375, 0.6875, 0.9062, 0.6875, 0.9062, 0.625, 0.9375, 0.5, 0.9375, 0.5625, 0.9062, 0.5625, 0.9062, 0.5, 0.9375, 0.5625, 0.9375, 0.625, 0.9062, 0.625, 0.9062, 0.5625, 0.9062, 0.4375, 0.9062, 0.5, 0.875, 0.5, 0.875, 0.4375, 0.9062, 0.6875, 0.9062, 0.75, 0.875, 0.75, 0.875, 0.6875, 0.9062, 0.375, 0.9062, 0.4375, 0.875, 0.4375, 0.875, 0.375, 0.9062, 0.125, 0.9062, 0.1875, 0.875, 0.1875, 0.875, 0.125, 0.9062, 0.625, 0.9062, 0.6875, 0.875, 0.6875, 0.875, 0.625, 0.9062, 0.5, 0.9062, 0.5625, 0.875, 0.5625, 0.875, 0.5, 0.9062, 0.5625, 0.9062, 0.625, 0.875, 0.625, 0.875, 0.5625, 0.9062, 0.875, 0.9062, 0.9375, 0.875, 0.9375, 0.875, 0.875, 0.9062, 0.1875, 0.9062, 0.25, 0.875, 0.25, 0.875, 0.1875, 0.9062, 0.25, 0.9062, 0.3125, 0.875, 0.3125, 0.875, 0.25, 0.9062, 0.9375, 0.8906, 1.0, 0.875, 0.9375, 0.8906, 0.0, 0.9062, 0.0625, 0.875, 0.0625, 0.9062, 0.3125, 0.9062, 0.375, 0.875, 0.375, 0.875, 0.3125, 0.9062, 0.8125, 0.9062, 0.875, 0.875, 0.875, 0.875, 0.8125, 0.9062, 0.75, 0.9062, 0.8125, 0.875, 0.8125, 0.875, 0.75, 0.9062, 0.0625, 0.9062, 0.125, 0.875, 0.125, 0.875, 0.0625, 0.875, 0.1875, 0.875, 0.25, 0.8438, 0.25, 0.8437, 0.1875, 0.875, 0.25, 0.875, 0.3125, 0.8437, 0.3125, 0.8438, 0.25, 0.875, 0.9375, 0.8594, 1.0, 0.8438, 0.9375, 0.8594, 0.0, 0.875, 0.0625, 0.8438, 0.0625, 0.875, 0.3125, 0.875, 0.375, 0.8438, 0.375, 0.8437, 0.3125, 0.875, 0.8125, 0.875, 0.875, 0.8438, 0.875, 0.8437, 0.8125, 0.875, 0.75, 0.875, 0.8125, 0.8437, 0.8125, 0.8438, 0.75, 0.875, 0.0625, 0.875, 0.125, 0.8438, 0.125, 0.8438, 0.0625, 0.875, 0.4375, 0.875, 0.5, 0.8437, 0.5, 0.8437, 0.4375, 0.875, 0.6875, 0.875, 0.75, 0.8438, 0.75, 0.8437, 0.6875, 0.875, 0.375, 0.875, 0.4375, 0.8437, 0.4375, 0.8438, 0.375, 0.875, 0.125, 0.875, 0.1875, 0.8437, 0.1875, 0.8438, 0.125, 0.875, 0.625, 0.875, 0.6875, 0.8437, 0.6875, 0.8438, 0.625, 0.875, 0.5, 0.875, 0.5625, 0.8437, 0.5625, 0.8437, 0.5, 0.875, 0.5625, 0.875, 0.625, 0.8438, 0.625, 0.8437, 0.5625, 0.875, 0.875, 0.875, 0.9375, 0.8438, 0.9375, 0.8438, 0.875, 0.8437, 0.6875, 0.8438, 0.75, 0.8125, 0.75, 0.8125, 0.6875, 0.8438, 0.375, 0.8437, 0.4375, 0.8125, 0.4375, 0.8125, 0.375, 0.8438, 0.125, 0.8437, 0.1875, 0.8125, 0.1875, 0.8125, 0.125, 0.8438, 0.625, 0.8437, 0.6875, 0.8125, 0.6875, 0.8125, 0.625, 0.8437, 0.5, 0.8437, 0.5625, 0.8125, 0.5625, 0.8125, 0.5, 0.8437, 0.5625, 0.8438, 0.625, 0.8125, 0.625, 0.8125, 0.5625, 0.8438, 0.875, 0.8438, 0.9375, 0.8125, 0.9375, 0.8125, 0.875, 0.8437, 0.1875, 0.8438, 0.25, 0.8125, 0.25, 0.8125, 0.1875, 0.8438, 0.25, 0.8437, 0.3125, 0.8125, 0.3125, 0.8125, 0.25, 0.8438, 0.9375, 0.8281, 1.0, 0.8125, 0.9375, 0.8281, 0.0, 0.8438, 0.0625, 0.8125, 0.0625, 0.8437, 0.3125, 0.8438, 0.375, 0.8125, 0.375, 0.8125, 0.3125, 0.8437, 0.8125, 0.8438, 0.875, 0.8125, 0.875, 0.8125, 0.8125, 0.8438, 0.75, 0.8437, 0.8125, 0.8125, 0.8125, 0.8125, 0.75, 0.8438, 0.0625, 0.8438, 0.125, 0.8125, 0.125, 0.8125, 0.0625, 0.8437, 0.4375, 0.8437, 0.5, 0.8125, 0.5, 0.8125, 0.4375, 0.8125, 0.25, 0.8125, 0.3125, 0.7812, 0.3125, 0.7812, 0.25, 0.8125, 0.9375, 0.7969, 1.0, 0.7812, 0.9375, 0.7969, 0.0, 0.8125, 0.0625, 0.7812, 0.0625, 0.8125, 0.3125, 0.8125, 0.375, 0.7812, 0.375, 0.7812, 0.3125, 0.8125, 0.8125, 0.8125, 0.875, 0.7812, 0.875, 0.7812, 0.8125, 0.8125, 0.75, 0.8125, 0.8125, 0.7812, 0.8125, 0.7812, 0.75, 0.8125, 0.0625, 0.8125, 0.125, 0.7812, 0.125, 0.7812, 0.0625, 0.8125, 0.4375, 0.8125, 0.5, 0.7812, 0.5, 0.7812, 0.4375, 0.8125, 0.6875, 0.8125, 0.75, 0.7812, 0.75, 0.7812, 0.6875, 0.8125, 0.375, 0.8125, 0.4375, 0.7812, 0.4375, 0.7812, 0.375, 0.8125, 0.125, 0.8125, 0.1875, 0.7812, 0.1875, 0.7812, 0.125, 0.8125, 0.625, 0.8125, 0.6875, 0.7812, 0.6875, 0.7812, 0.625, 0.8125, 0.5, 0.8125, 0.5625, 0.7812, 0.5625, 0.7812, 0.5, 0.8125, 0.5625, 0.8125, 0.625, 0.7812, 0.625, 0.7812, 0.5625, 0.8125, 0.875, 0.8125, 0.9375, 0.7812, 0.9375, 0.7812, 0.875, 0.8125, 0.1875, 0.8125, 0.25, 0.7812, 0.25, 0.7812, 0.1875, 0.7812, 0.375, 0.7812, 0.4375, 0.75, 0.4375, 0.75, 0.375, 0.7812, 0.125, 0.7812, 0.1875, 0.75, 0.1875, 0.75, 0.125, 0.7812, 0.625, 0.7812, 0.6875, 0.75, 0.6875, 0.75, 0.625, 0.7812, 0.5, 0.7812, 0.5625, 0.75, 0.5625, 0.75, 0.5, 0.7812, 0.5625, 0.7812, 0.625, 0.75, 0.625, 0.75, 0.5625, 0.7812, 0.875, 0.7812, 0.9375, 0.75, 0.9375, 0.75, 0.875, 0.7812, 0.1875, 0.7812, 0.25, 0.75, 0.25, 0.75, 0.1875, 0.7812, 0.25, 0.7812, 0.3125, 0.75, 0.3125, 0.75, 0.25, 0.7812, 0.9375, 0.7656, 1.0, 0.75, 0.9375, 0.7656, 0.0, 0.7812, 0.0625, 0.75, 0.0625, 0.7812, 0.3125, 0.7812, 0.375, 0.75, 0.375, 0.75, 0.3125, 0.7812, 0.8125, 0.7812, 0.875, 0.75, 0.875, 0.75, 0.8125, 0.7812, 0.75, 0.7812, 0.8125, 0.75, 0.8125, 0.75, 0.75, 0.7812, 0.0625, 0.7812, 0.125, 0.75, 0.125, 0.75, 0.0625, 0.7812, 0.4375, 0.7812, 0.5, 0.75, 0.5, 0.75, 0.4375, 0.7812, 0.6875, 0.7812, 0.75, 0.75, 0.75, 0.75, 0.6875, 1.0, 0.5, 1.0, 1.0, 0.9688, 1.0, 0.9688, 0.5, 0.9688, 0.5, 0.9688, 1.0, 0.9375, 1.0, 0.9375, 0.5, 0.9375, 0.5, 0.9375, 1.0, 0.9062, 1.0, 0.9062, 0.5, 0.9062, 0.5, 0.9062, 1.0, 0.875, 1.0, 0.875, 0.5, 0.875, 0.5, 0.875, 1.0, 0.8438, 1.0, 0.8438, 0.5, 0.8438, 0.5, 0.8438, 1.0, 0.8125, 1.0, 0.8125, 0.5, 0.8125, 0.5, 0.8125, 1.0, 0.7812, 1.0, 0.7812, 0.5, 0.7812, 0.5, 0.7812, 1.0, 0.75, 1.0, 0.75, 0.5, 0.75, 0.5, 0.75, 1.0, 0.7188, 1.0, 0.7188, 0.5, 0.7188, 0.5, 0.7188, 1.0, 0.6875, 1.0, 0.6875, 0.5, 0.6875, 0.5, 0.6875, 1.0, 0.6562, 1.0, 0.6562, 0.5, 0.6562, 0.5, 0.6562, 1.0, 0.625, 1.0, 0.625, 0.5, 0.625, 0.5, 0.625, 1.0, 0.5938, 1.0, 0.5938, 0.5, 0.5938, 0.5, 0.5938, 1.0, 0.5625, 1.0, 0.5625, 0.5, 0.5625, 0.5, 0.5625, 1.0, 0.5312, 1.0, 0.5312, 0.5, 0.5312, 0.5, 0.5312, 1.0, 0.5, 1.0, 0.5, 0.5, 0.5, 0.5, 0.5, 1.0, 0.4688, 1.0, 0.4688, 0.5, 0.4688, 0.5, 0.4688, 1.0, 0.4375, 1.0, 0.4375, 0.5, 0.4375, 0.5, 0.4375, 1.0, 0.4062, 1.0, 0.4062, 0.5, 0.4062, 0.5, 0.4062, 1.0, 0.375, 1.0, 0.375, 0.5, 0.375, 0.5, 0.375, 1.0, 0.3438, 1.0, 0.3438, 0.5, 0.3438, 0.5, 0.3438, 1.0, 0.3125, 1.0, 0.3125, 0.5, 0.3125, 0.5, 0.3125, 1.0, 0.2812, 1.0, 0.2812, 0.5, 0.2812, 0.5, 0.2812, 1.0, 0.25, 1.0, 0.25, 0.5, 0.25, 0.5, 0.25, 1.0, 0.2188, 1.0, 0.2188, 0.5, 0.2188, 0.5, 0.2188, 1.0, 0.1875, 1.0, 0.1875, 0.5, 0.1875, 0.5, 0.1875, 1.0, 0.1562, 1.0, 0.1562, 0.5, 0.1562, 0.5, 0.1562, 1.0, 0.125, 1.0, 0.125, 0.5, 0.125, 0.5, 0.125, 1.0, 0.09375, 1.0, 0.09375, 0.5, 0.09375, 0.5, 0.09375, 1.0, 0.0625, 1.0, 0.0625, 0.5, 0.2968, 0.4854, 0.25, 0.49, 0.2032, 0.4854, 0.1582, 0.4717, 0.1167, 0.4496, 0.08029, 0.4197, 0.05045, 0.3833, 0.02827, 0.3418, 0.01461, 0.2968, 0.01, 0.25, 0.01461, 0.2032, 0.02827, 0.1582, 0.05045, 0.1167, 0.08029, 0.08029, 0.1167, 0.05045, 0.1582, 0.02827, 0.2032, 0.01461, 0.25, 0.01, 0.2968, 0.01461, 0.3418, 0.02827, 0.3833, 0.05045, 0.4197, 0.08029, 0.4496, 0.1167, 0.4717, 0.1582, 0.4854, 0.2032, 0.49, 0.25, 0.4854, 0.2968, 0.4717, 0.3418, 0.4496, 0.3833, 0.4197, 0.4197, 0.3833, 0.4496, 0.3418, 0.4717, 0.0625, 0.5, 0.0625, 1.0, 0.03125, 1.0, 0.03125, 0.5, 0.03125, 0.5, 0.03125, 1.0, 0.0, 1.0, 0.0, 0.5, 0.75, 0.49, 0.7968, 0.4854, 0.8418, 0.4717, 0.8833, 0.4496, 0.9197, 0.4197, 0.9496, 0.3833, 0.9717, 0.3418, 0.9854, 0.2968, 0.99, 0.25, 0.9854, 0.2032, 0.9717, 0.1582, 0.9496, 0.1167, 0.9197, 0.08029, 0.8833, 0.05045, 0.8418, 0.02827, 0.7968, 0.01461, 0.75, 0.01, 0.7032, 0.01461, 0.6582, 0.02827, 0.6167, 0.05045, 0.5803, 0.08029, 0.5504, 0.1167, 0.5283, 0.1582, 0.5146, 0.2032, 0.51, 0.25, 0.5146, 0.2968, 0.5283, 0.3418, 0.5504, 0.3833, 0.5803, 0.4197, 0.6167, 0.4496, 0.6582, 0.4717, 0.7032, 0.4854])
me_cube_001.update()

# ---- objects
ob_camera = bpy.data.objects.new('Camera', cam_camera)
ob_cube = bpy.data.objects.new('Cube', me_cube_001)

# ---- transforms, parenting, visibility, modifiers, constraints
ob_camera.location = (7.359, -6.926, 4.958)
ob_camera.rotation_euler = (1.109, 0.0, 0.8149)
ob_camera.lock_rotations_4d = False
ob_camera.empty_display_type = 'ARROWS'
ob_camera.color = (0.0, 0.0, 0.0, 0.0)
ob_camera.display_type = 'WIRE'
ob_camera.lineart.crease_threshold = 0.0
ob_cube.location = (0.0, 0.0, 0.0)
_m = ob_cube.modifiers.new('Mirror', 'MIRROR')
_m.use_axis = (True, True, False)

# ---- collection membership
col_collection.objects.link(ob_camera)
col_collection.objects.link(ob_cube)

# ---- scene / render settings (as saved in the file)
scene.camera = ob_camera
scene.frame_start = 1; scene.frame_end = 250; scene.frame_set(1)
scene.render.engine = 'BLENDER_EEVEE_NEXT'
scene.cycles.sampling_pattern = 'TABULATED_SOBOL'
scene.cycles.use_light_tree = False
scene.view_settings.view_transform = 'Filmic'
bpy.context.view_layer.update()

# ---- added for rendering (the .blend has no usable light): sun
light_auto_sun = bpy.data.lights.new('AutoSun', 'SUN')
light_auto_sun.energy = 3.0
light_auto_sun.angle = 0.0523599
ob_auto_sun = bpy.data.objects.new('AutoSun', light_auto_sun)
scene.collection.objects.link(ob_auto_sun)
ob_auto_sun.rotation_euler = (0.872665, 0.174533, 0.523599)
bpy.context.view_layer.update()
